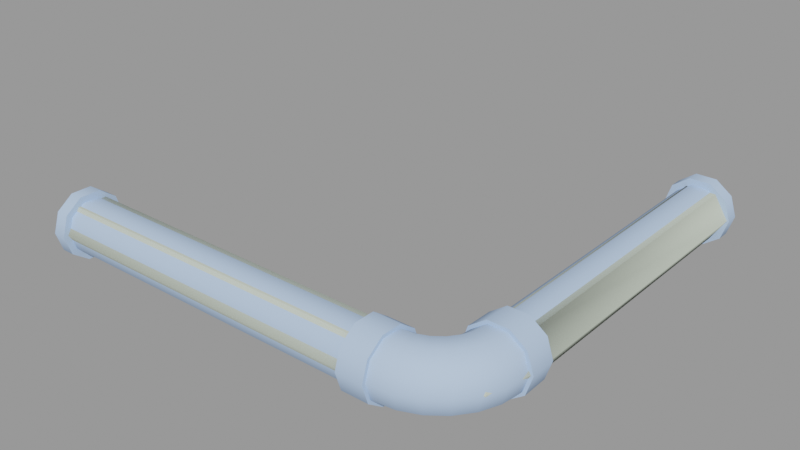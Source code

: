 # Source: ceiling_pipe04_thick.blend  (saved by Blender 2.92.15; exported with 4.5.12 LTS)
import bpy
from mathutils import Matrix  # noqa: F401  (used for matrix-valued properties, if any)

bpy.ops.wm.read_factory_settings(use_empty=True)
scene = bpy.context.scene
scene.name = 'ceiling_pipe04_thick.qc'

# ---- collections
col_ceiling_pipe04_thick = bpy.data.collections.new('ceiling_pipe04_thick'); scene.collection.children.link(col_ceiling_pipe04_thick)

# ---- materials (node trees are filled in below, after node groups)
mat_ceiling_pipe01 = bpy.data.materials.new('ceiling_pipe01')
mat_ceiling_pipe01.use_transparent_shadow = False
mat_ceiling_pipe01.diffuse_color = (0.4582, 0.6182, 0.8871, 1.0)
mat_phy = bpy.data.materials.new('  phy')
mat_phy.use_transparent_shadow = False
mat_phy.diffuse_color = (0.6382, 0.7091, 0.597, 1.0)

# ---- material node trees

# ---- meshes
me_ceiling_pipe04_thick = bpy.data.meshes.new('ceiling_pipe04_thick')
me_ceiling_pipe04_thick.from_pydata([(-12.39, -54.0, -16.82), (-12.39, -54.95, -19.76), (-12.39, -59.0, -16.82), (-12.39, -57.45, -21.57), (-12.39, -60.54, -21.57), (-12.39, -63.04, -19.76), (-12.39, -64.0, -16.82), (-12.39, -63.04, -13.88), (-12.39, -60.54, -12.06), (-12.39, -57.45, -12.06), (-12.39, -54.95, -13.88), (-1.449, -57.64, -21.1), (-2.269, -61.08, -19.46), (-3.394, -59.13, -21.1), (0.1422, -59.23, -19.46), (-1.839, -61.82, -16.82), (0.7498, -59.84, -16.82), (-2.269, -61.08, -14.17), (0.1422, -59.23, -14.17), (-3.394, -59.13, -12.54), (-1.449, -57.64, -12.54), (1.992, -56.82, -14.17), (2.736, -57.25, -16.82), (1.992, -56.82, -19.46), (0.04356, -55.69, -21.1), (-2.365, -54.3, -21.1), (-3.415, -55.67, -21.1), (-4.784, -56.72, -21.1), (-5.658, -60.07, -21.1), (-6.378, -57.38, -21.1), (-4.784, -56.72, -12.54), (-5.076, -62.24, -19.46), (-4.853, -63.07, -16.82), (-5.076, -62.24, -14.17), (-5.658, -60.07, -12.54), (-6.378, -57.38, -12.54), (-6.961, -55.21, -14.17), (-5.909, -54.77, -14.17), (-3.415, -55.67, -12.54), (0.04356, -55.69, -12.54), (3.155, -54.01, -14.17), (3.985, -54.24, -16.82), (3.551, -50.71, -14.17), (0.9816, -53.43, -12.54), (-2.365, -54.3, -12.54), (-5.006, -54.08, -14.17), (-6.338, -54.03, -16.82), (-7.183, -54.38, -16.82), (-8.39, -54.5, -16.82), (-8.39, -55.36, -14.17), (-8.39, -57.61, -12.54), (-8.39, -60.39, -12.54), (-8.39, -62.64, -14.17), (-5.614, -53.47, -16.82), (-4.313, -53.18, -14.17), (-5.058, -52.75, -16.82), (1.302, -50.71, -12.54), (-1.705, -52.71, -12.54), (-3.878, -52.13, -14.17), (-4.708, -51.9, -16.82), (-1.479, -50.71, -12.54), (-3.729, -50.71, -14.17), (-4.589, -50.71, -16.82), (-8.39, -63.5, -16.82), (-8.39, -62.64, -19.46), (-8.39, -60.39, -21.1), (-8.39, -57.61, -21.1), (-6.961, -55.21, -19.46), (-8.39, -55.36, -19.46), (3.155, -54.01, -19.46), (0.9816, -53.43, -21.1), (-1.705, -52.71, -21.1), (-3.878, -52.13, -19.46), (-4.313, -53.18, -19.46), (-5.006, -54.08, -19.46), (-5.909, -54.77, -19.46), (-3.729, -50.71, -19.46), (-1.479, -50.71, -21.1), (1.302, -50.71, -21.1), (3.551, -50.71, -19.46), (4.411, -50.71, -16.82), (1.438, -46.71, -21.52), (-1.616, -46.71, -21.52), (-0.08895, -46.71, -16.82), (-4.087, -46.71, -19.72), (-5.031, -46.71, -16.82), (-4.087, -46.71, -13.91), (-1.616, -46.71, -12.12), (1.438, -46.71, -12.12), (3.909, -46.71, -13.91), (4.853, -46.71, -16.82), (3.909, -46.71, -19.72), (-8.39, -54.0, -16.82), (-8.39, -54.95, -19.76), (-8.39, -57.45, -21.57), (-8.39, -60.54, -21.57), (-8.39, -63.04, -19.76), (-8.39, -64.0, -16.82), (-8.39, -63.04, -13.88), (-8.39, -60.54, -12.06), (-8.39, -57.45, -12.06), (-8.39, -54.95, -13.88), (-4.134, -50.71, -13.88), (-5.089, -50.71, -16.82), (-1.634, -50.71, -12.06), (1.456, -50.71, -12.06), (3.956, -50.71, -13.88), (4.911, -50.71, -16.82), (3.956, -50.71, -19.76), (1.456, -50.71, -21.57), (-1.634, -50.71, -21.57), (-4.134, -50.71, -19.76), (-1.315, -2.0, -13.03), (-3.306, -47.0, -14.48), (-1.315, -47.0, -13.03), (-3.306, -2.0, -14.48), (-4.067, -47.0, -16.82), (-4.067, -2.0, -16.82), (-3.306, -47.0, -19.16), (-3.306, -2.0, -19.16), (-1.315, -47.0, -20.61), (-1.315, -2.0, -20.61), (1.146, -47.0, -20.61), (1.146, -2.0, -20.61), (3.137, -47.0, -19.16), (3.137, -2.0, -19.16), (3.898, -47.0, -16.82), (3.898, -2.0, -16.82), (3.137, -47.0, -14.48), (3.137, -2.0, -14.48), (1.146, -47.0, -13.03), (1.146, -2.0, -13.03), (-62.2, -57.9, -13.04), (-12.0, -60.36, -13.03), (-12.0, -57.9, -13.04), (-62.2, -60.36, -13.03), (-12.0, -62.36, -14.47), (-62.2, -62.36, -14.47), (-12.0, -63.13, -16.81), (-62.2, -63.13, -16.81), (-12.0, -62.37, -19.15), (-62.2, -62.37, -19.15), (-12.0, -60.39, -20.6), (-62.2, -60.39, -20.6), (-12.0, -57.93, -20.61), (-62.2, -57.93, -20.61), (-12.0, -55.93, -19.17), (-62.2, -55.93, -19.17), (-12.0, -55.16, -16.83), (-62.2, -55.16, -16.83), (-12.0, -55.92, -14.49), (-62.2, -55.92, -14.49), (-1.619, 1e-06, -12.06), (-4.119, -2.0, -13.88), (-1.619, -2.0, -12.06), (-4.119, 1e-06, -13.88), (-5.074, -2.0, -16.82), (-5.074, 1e-06, -16.82), (-4.119, -2.0, -19.76), (-4.119, 1e-06, -19.76), (-1.619, -2.0, -21.57), (-1.619, 1e-06, -21.57), (1.471, -2.0, -21.57), (1.471, 1e-06, -21.57), (3.971, -2.0, -19.76), (3.971, 1e-06, -19.76), (4.926, -2.0, -16.82), (4.926, 1e-06, -16.82), (3.971, -2.0, -13.88), (3.971, 1e-06, -13.88), (1.471, -2.0, -12.06), (1.471, 1e-06, -12.06), (-64.2, -59.13, -16.82), (-64.2, -64.13, -16.82), (-64.2, -63.18, -13.88), (-64.2, -63.18, -19.76), (-64.2, -60.68, -21.57), (-64.2, -57.59, -21.57), (-64.2, -55.09, -19.76), (-64.2, -54.13, -16.82), (-64.2, -55.09, -13.88), (-64.2, -57.59, -12.06), (-64.2, -60.68, -12.06), (-62.2, -63.18, -13.88), (-62.2, -60.68, -12.06), (-62.2, -64.13, -16.82), (-62.2, -63.18, -19.76), (-62.2, -60.68, -21.57), (-62.2, -57.59, -21.57), (-62.2, -55.09, -19.76), (-62.2, -54.13, -16.82), (-62.2, -55.09, -13.88), (-62.2, -57.59, -12.06), (-62.2, -59.13, -16.82), (-0.07441, -2.0, -16.82), (-0.07441, 1e-06, -16.82)], [], [(0, 1, 2), (1, 3, 2), (3, 4, 2), (4, 5, 2), (5, 6, 2), (6, 7, 2), (7, 8, 2), (8, 9, 2), (9, 10, 2), (10, 0, 2), (11, 12, 13), (11, 14, 12), (14, 15, 12), (14, 16, 15), (16, 17, 15), (16, 18, 17), (18, 19, 17), (18, 20, 19), (21, 20, 18), (22, 21, 18), (22, 18, 16), (23, 22, 16), (23, 16, 14), (24, 23, 14), (24, 14, 11), (25, 24, 11), (25, 11, 26), (26, 11, 13), (26, 13, 27), (27, 13, 28), (27, 28, 29), (20, 30, 19), (13, 31, 28), (13, 12, 31), (12, 32, 31), (12, 15, 32), (15, 33, 32), (15, 17, 33), (17, 34, 33), (17, 19, 34), (19, 35, 34), (19, 30, 35), (30, 36, 35), (30, 37, 36), (38, 37, 30), (20, 38, 30), (39, 38, 20), (21, 39, 20), (40, 39, 21), (41, 40, 21), (42, 43, 40), (40, 43, 39), (43, 44, 39), (39, 44, 38), (44, 45, 38), (38, 45, 37), (45, 46, 37), (37, 46, 47), (37, 47, 36), (36, 47, 48), (36, 48, 49), (35, 36, 49), (35, 49, 50), (34, 35, 50), (34, 50, 51), (33, 34, 51), (33, 51, 52), (32, 33, 52), (45, 53, 46), (54, 53, 45), (44, 54, 45), (54, 55, 53), (42, 56, 43), (56, 57, 43), (43, 57, 44), (57, 54, 44), (57, 58, 54), (58, 55, 54), (58, 59, 55), (56, 60, 57), (60, 58, 57), (60, 61, 58), (61, 59, 58), (61, 62, 59), (32, 52, 63), (31, 32, 63), (31, 63, 64), (28, 31, 64), (28, 64, 65), (29, 28, 65), (29, 65, 66), (67, 29, 66), (67, 66, 68), (47, 67, 68), (47, 68, 48), (41, 21, 22), (69, 41, 22), (69, 22, 23), (70, 69, 23), (70, 23, 24), (71, 70, 24), (71, 24, 25), (72, 71, 25), (72, 25, 73), (73, 25, 26), (73, 26, 74), (74, 26, 27), (74, 27, 75), (75, 27, 29), (75, 29, 67), (46, 75, 67), (46, 67, 47), (53, 75, 46), (53, 74, 75), (55, 74, 53), (55, 73, 74), (59, 73, 55), (59, 72, 73), (62, 72, 59), (62, 76, 72), (76, 71, 72), (76, 77, 71), (77, 70, 71), (77, 78, 70), (78, 69, 70), (78, 79, 69), (79, 41, 69), (79, 80, 41), (80, 40, 41), (80, 42, 40), (81, 82, 83), (82, 84, 83), (84, 85, 83), (85, 86, 83), (86, 87, 83), (87, 88, 83), (88, 89, 83), (89, 90, 83), (90, 91, 83), (91, 81, 83), (92, 1, 0), (92, 93, 1), (93, 3, 1), (93, 94, 3), (94, 4, 3), (94, 95, 4), (95, 5, 4), (95, 96, 5), (96, 6, 5), (96, 97, 6), (97, 7, 6), (97, 98, 7), (98, 8, 7), (98, 99, 8), (99, 9, 8), (99, 100, 9), (100, 10, 9), (100, 101, 10), (101, 0, 10), (101, 92, 0), (62, 102, 103), (62, 61, 102), (61, 104, 102), (61, 60, 104), (60, 105, 104), (60, 56, 105), (56, 106, 105), (56, 42, 106), (42, 107, 106), (42, 80, 107), (80, 108, 107), (80, 79, 108), (79, 109, 108), (79, 78, 109), (78, 110, 109), (78, 77, 110), (77, 111, 110), (77, 76, 111), (76, 103, 111), (76, 62, 103), (48, 93, 92), (48, 68, 93), (68, 94, 93), (68, 66, 94), (66, 95, 94), (66, 65, 95), (65, 96, 95), (65, 64, 96), (64, 97, 96), (64, 63, 97), (63, 98, 97), (63, 52, 98), (52, 99, 98), (52, 51, 99), (51, 100, 99), (51, 50, 100), (50, 101, 100), (50, 49, 101), (49, 92, 101), (49, 48, 92), (112, 113, 114), (112, 115, 113), (115, 116, 113), (115, 117, 116), (117, 118, 116), (117, 119, 118), (119, 120, 118), (119, 121, 120), (121, 122, 120), (121, 123, 122), (123, 124, 122), (123, 125, 124), (125, 126, 124), (125, 127, 126), (127, 128, 126), (127, 129, 128), (129, 130, 128), (129, 131, 130), (131, 114, 130), (131, 112, 114), (132, 133, 134), (132, 135, 133), (135, 136, 133), (135, 137, 136), (137, 138, 136), (137, 139, 138), (139, 140, 138), (139, 141, 140), (141, 142, 140), (141, 143, 142), (143, 144, 142), (143, 145, 144), (145, 146, 144), (145, 147, 146), (147, 148, 146), (147, 149, 148), (149, 150, 148), (149, 151, 150), (151, 134, 150), (151, 132, 134), (152, 153, 154), (152, 155, 153), (155, 156, 153), (155, 157, 156), (157, 158, 156), (157, 159, 158), (159, 160, 158), (159, 161, 160), (161, 162, 160), (161, 163, 162), (163, 164, 162), (163, 165, 164), (165, 166, 164), (165, 167, 166), (167, 168, 166), (167, 169, 168), (169, 170, 168), (169, 171, 170), (171, 154, 170), (171, 152, 154), (103, 86, 85), (103, 102, 86), (102, 87, 86), (102, 104, 87), (104, 88, 87), (104, 105, 88), (105, 89, 88), (105, 106, 89), (106, 90, 89), (106, 107, 90), (107, 91, 90), (107, 108, 91), (108, 81, 91), (108, 109, 81), (109, 82, 81), (109, 110, 82), (110, 84, 82), (110, 111, 84), (111, 85, 84), (111, 103, 85), (172, 173, 174), (172, 175, 173), (172, 176, 175), (172, 177, 176), (172, 178, 177), (172, 179, 178), (172, 180, 179), (172, 181, 180), (172, 182, 181), (172, 174, 182), (182, 183, 184), (182, 174, 183), (174, 185, 183), (174, 173, 185), (173, 186, 185), (173, 175, 186), (175, 187, 186), (175, 176, 187), (176, 188, 187), (176, 177, 188), (177, 189, 188), (177, 178, 189), (178, 190, 189), (178, 179, 190), (179, 191, 190), (179, 180, 191), (180, 192, 191), (180, 181, 192), (181, 184, 192), (181, 182, 184), (193, 183, 185), (193, 184, 183), (193, 192, 184), (193, 191, 192), (193, 190, 191), (193, 189, 190), (193, 188, 189), (193, 187, 188), (193, 186, 187), (185, 186, 193), (194, 154, 153), (194, 170, 154), (194, 168, 170), (194, 166, 168), (194, 164, 166), (194, 162, 164), (194, 160, 162), (194, 158, 160), (156, 158, 194), (194, 153, 156), (195, 152, 171), (195, 155, 152), (195, 157, 155), (195, 159, 157), (195, 161, 159), (195, 163, 161), (195, 165, 163), (195, 167, 165), (195, 169, 167), (195, 171, 169)])
me_ceiling_pipe04_thick.polygons.foreach_set('use_smooth', [True] * 340)
_k = set([(0, 1), (0, 10), (1, 3), (3, 4), (4, 5), (5, 6), (6, 7), (7, 8), (8, 9), (9, 10), (42, 56), (42, 80), (48, 49), (48, 68), (49, 50), (50, 51), (51, 52), (52, 63), (56, 60), (60, 61), (61, 62), (62, 76), (63, 64), (64, 65), (65, 66), (66, 68), (76, 77), (77, 78), (78, 79), (79, 80), (81, 82), (81, 91), (82, 84), (84, 85), (85, 86), (86, 87), (87, 88), (88, 89), (89, 90), (90, 91), (92, 93), (92, 101), (93, 94), (94, 95), (95, 96), (96, 97), (97, 98), (98, 99), (99, 100), (100, 101), (102, 103), (102, 104), (103, 111), (104, 105), (105, 106), (106, 107), (107, 108), (108, 109), (109, 110), (110, 111), (152, 155), (152, 171), (153, 154), (153, 156), (154, 170), (155, 157), (156, 158), (157, 159), (158, 160), (159, 161), (160, 162), (161, 163), (162, 164), (163, 165), (164, 166), (165, 167), (166, 168), (167, 169), (168, 170), (169, 171), (173, 174), (173, 175), (174, 182), (175, 176), (176, 177), (177, 178), (178, 179), (179, 180), (180, 181), (181, 182), (183, 184), (183, 185), (184, 192), (185, 186), (186, 187), (187, 188), (188, 189), (189, 190), (190, 191), (191, 192)])
me_ceiling_pipe04_thick.attributes.new('sharp_edge', 'BOOLEAN', 'EDGE').data.foreach_set('value', [ (min(e.vertices), max(e.vertices)) in _k for e in me_ceiling_pipe04_thick.edges])
_uv = me_ceiling_pipe04_thick.uv_layers.new(name='UVMap')
_uv.uv.foreach_set('vector', [0.6358, 1.0, 0.6357, 0.9735, 0.6357, 0.8677, 0.6357, 0.9735, 0.6357, 0.947, 0.6357, 0.8677, 0.6357, 0.947, 0.6357, 0.9206, 0.6357, 0.8677, 0.6357, 0.9206, 0.6357, 0.8941, 0.6357, 0.8677, 0.6357, 0.8941, 0.6357, 0.8677, 0.6357, 0.8677, 0.6357, 0.8677, 0.6357, 0.8412, 0.6357, 0.8677, 0.6357, 0.8412, 0.6357, 0.8148, 0.6357, 0.8677, 0.6357, 0.8148, 0.6357, 0.7883, 0.6357, 0.8677, 0.6357, 0.7883, 0.6357, 0.7619, 0.6357, 0.8677, 0.6357, 0.7619, 0.6357, 0.7354, 0.6357, 0.8677, 0.5679, 0.9206, 0.5827, 0.8941, 0.5813, 0.9206, 0.5679, 0.9206, 0.5679, 0.8941, 0.5827, 0.8941, 0.5679, 0.8941, 0.583, 0.8677, 0.5827, 0.8941, 0.5679, 0.8941, 0.5679, 0.8677, 0.583, 0.8677, 0.5679, 0.8677, 0.5827, 0.8412, 0.583, 0.8677, 0.5679, 0.8677, 0.5679, 0.8412, 0.5827, 0.8412, 0.5679, 0.8412, 0.5813, 0.8148, 0.5827, 0.8412, 0.5679, 0.8412, 0.5679, 0.8148, 0.5813, 0.8148, 0.5531, 0.8412, 0.5679, 0.8148, 0.5679, 0.8412, 0.5527, 0.8677, 0.5531, 0.8412, 0.5679, 0.8412, 0.5527, 0.8677, 0.5679, 0.8412, 0.5679, 0.8677, 0.5531, 0.8941, 0.5527, 0.8677, 0.5679, 0.8677, 0.5531, 0.8941, 0.5679, 0.8677, 0.5679, 0.8941, 0.5545, 0.9206, 0.5531, 0.8941, 0.5679, 0.8941, 0.5545, 0.9206, 0.5679, 0.8941, 0.5679, 0.9206, 0.5561, 0.947, 0.5545, 0.9206, 0.5679, 0.9206, 0.5561, 0.947, 0.5679, 0.9206, 0.5678, 0.947, 0.5678, 0.947, 0.5679, 0.9206, 0.5813, 0.9206, 0.5678, 0.947, 0.5813, 0.9206, 0.5796, 0.947, 0.5796, 0.947, 0.5813, 0.9206, 0.5935, 0.9206, 0.5796, 0.947, 0.5935, 0.9206, 0.591, 0.947, 0.5679, 0.8148, 0.5796, 0.7883, 0.5813, 0.8148, 0.5813, 0.9206, 0.5958, 0.8941, 0.5935, 0.9206, 0.5813, 0.9206, 0.5827, 0.8941, 0.5958, 0.8941, 0.5827, 0.8941, 0.5982, 0.8677, 0.5958, 0.8941, 0.5827, 0.8941, 0.583, 0.8677, 0.5982, 0.8677, 0.583, 0.8677, 0.5958, 0.8412, 0.5982, 0.8677, 0.583, 0.8677, 0.5827, 0.8412, 0.5958, 0.8412, 0.5827, 0.8412, 0.5935, 0.8148, 0.5958, 0.8412, 0.5827, 0.8412, 0.5813, 0.8148, 0.5935, 0.8148, 0.5813, 0.8148, 0.591, 0.7883, 0.5935, 0.8148, 0.5813, 0.8148, 0.5796, 0.7883, 0.591, 0.7883, 0.5796, 0.7883, 0.5866, 0.7619, 0.591, 0.7883, 0.5796, 0.7883, 0.5772, 0.7619, 0.5866, 0.7619, 0.5678, 0.7883, 0.5772, 0.7619, 0.5796, 0.7883, 0.5679, 0.8148, 0.5678, 0.7883, 0.5796, 0.7883, 0.5545, 0.8148, 0.5678, 0.7883, 0.5679, 0.8148, 0.5531, 0.8412, 0.5545, 0.8148, 0.5679, 0.8148, 0.5399, 0.8412, 0.5545, 0.8148, 0.5531, 0.8412, 0.5375, 0.8677, 0.5399, 0.8412, 0.5531, 0.8412, 0.5248, 0.8412, 0.5422, 0.8148, 0.5399, 0.8412, 0.5399, 0.8412, 0.5422, 0.8148, 0.5545, 0.8148, 0.5422, 0.8148, 0.5561, 0.7883, 0.5545, 0.8148, 0.5545, 0.8148, 0.5561, 0.7883, 0.5678, 0.7883, 0.5561, 0.7883, 0.5678, 0.7619, 0.5678, 0.7883, 0.5678, 0.7883, 0.5678, 0.7619, 0.5772, 0.7619, 0.5678, 0.7619, 0.5761, 0.7354, 0.5772, 0.7619, 0.5772, 0.7619, 0.5761, 0.7354, 0.5843, 0.7354, 0.5772, 0.7619, 0.5843, 0.7354, 0.5866, 0.7619, 0.5866, 0.7619, 0.5843, 0.7354, 0.5952, 0.7354, 0.5866, 0.7619, 0.5952, 0.7354, 0.5985, 0.7619, 0.591, 0.7883, 0.5866, 0.7619, 0.5985, 0.7619, 0.591, 0.7883, 0.5985, 0.7619, 0.6039, 0.7883, 0.5935, 0.8148, 0.591, 0.7883, 0.6039, 0.7883, 0.5935, 0.8148, 0.6039, 0.7883, 0.6079, 0.8148, 0.5958, 0.8412, 0.5935, 0.8148, 0.6079, 0.8148, 0.5958, 0.8412, 0.6079, 0.8148, 0.611, 0.8412, 0.5982, 0.8677, 0.5958, 0.8412, 0.611, 0.8412, 0.5678, 0.7619, 0.5678, 0.7354, 0.5761, 0.7354, 0.5584, 0.7619, 0.5678, 0.7354, 0.5678, 0.7619, 0.5561, 0.7883, 0.5584, 0.7619, 0.5678, 0.7619, 0.5584, 0.7619, 0.5596, 0.7354, 0.5678, 0.7354, 0.5248, 0.8412, 0.5279, 0.8148, 0.5422, 0.8148, 0.5279, 0.8148, 0.5447, 0.7883, 0.5422, 0.8148, 0.5422, 0.8148, 0.5447, 0.7883, 0.5561, 0.7883, 0.5447, 0.7883, 0.5584, 0.7619, 0.5561, 0.7883, 0.5447, 0.7883, 0.549, 0.7619, 0.5584, 0.7619, 0.549, 0.7619, 0.5596, 0.7354, 0.5584, 0.7619, 0.549, 0.7619, 0.5514, 0.7354, 0.5596, 0.7354, 0.5279, 0.8148, 0.5319, 0.7883, 0.5447, 0.7883, 0.5319, 0.7883, 0.549, 0.7619, 0.5447, 0.7883, 0.5319, 0.7883, 0.5373, 0.7619, 0.549, 0.7619, 0.5373, 0.7619, 0.5514, 0.7354, 0.549, 0.7619, 0.5373, 0.7619, 0.5406, 0.7354, 0.5514, 0.7354, 0.5982, 0.8677, 0.611, 0.8412, 0.6135, 0.8677, 0.5958, 0.8941, 0.5982, 0.8677, 0.6135, 0.8677, 0.5958, 0.8941, 0.6135, 0.8677, 0.611, 0.8941, 0.5935, 0.9206, 0.5958, 0.8941, 0.611, 0.8941, 0.5935, 0.9206, 0.611, 0.8941, 0.6079, 0.9206, 0.591, 0.947, 0.5935, 0.9206, 0.6079, 0.9206, 0.591, 0.947, 0.6079, 0.9206, 0.6039, 0.947, 0.5867, 0.9735, 0.591, 0.947, 0.6039, 0.947, 0.5867, 0.9735, 0.6039, 0.947, 0.5985, 0.9735, 0.5843, 1.0, 0.5867, 0.9735, 0.5985, 0.9735, 0.5843, 1.0, 0.5985, 0.9735, 0.5952, 1.0, 0.5375, 0.8677, 0.5531, 0.8412, 0.5527, 0.8677, 0.5399, 0.8941, 0.5375, 0.8677, 0.5527, 0.8677, 0.5399, 0.8941, 0.5527, 0.8677, 0.5531, 0.8941, 0.5422, 0.9206, 0.5399, 0.8941, 0.5531, 0.8941, 0.5422, 0.9206, 0.5531, 0.8941, 0.5545, 0.9206, 0.5447, 0.947, 0.5422, 0.9206, 0.5545, 0.9206, 0.5447, 0.947, 0.5545, 0.9206, 0.5561, 0.947, 0.549, 0.9735, 0.5447, 0.947, 0.5561, 0.947, 0.549, 0.9735, 0.5561, 0.947, 0.5584, 0.9735, 0.5584, 0.9735, 0.5561, 0.947, 0.5678, 0.947, 0.5584, 0.9735, 0.5678, 0.947, 0.5678, 0.9735, 0.5678, 0.9735, 0.5678, 0.947, 0.5796, 0.947, 0.5678, 0.9735, 0.5796, 0.947, 0.5772, 0.9735, 0.5772, 0.9735, 0.5796, 0.947, 0.591, 0.947, 0.5772, 0.9735, 0.591, 0.947, 0.5867, 0.9735, 0.5761, 1.0, 0.5772, 0.9735, 0.5867, 0.9735, 0.5761, 1.0, 0.5867, 0.9735, 0.5843, 1.0, 0.5678, 1.0, 0.5772, 0.9735, 0.5761, 1.0, 0.5678, 1.0, 0.5678, 0.9735, 0.5772, 0.9735, 0.5596, 1.0, 0.5678, 0.9735, 0.5678, 1.0, 0.5596, 1.0, 0.5584, 0.9735, 0.5678, 0.9735, 0.5514, 1.0, 0.5584, 0.9735, 0.5596, 1.0, 0.5514, 1.0, 0.549, 0.9735, 0.5584, 0.9735, 0.5405, 1.0, 0.549, 0.9735, 0.5514, 1.0, 0.5405, 1.0, 0.5373, 0.9735, 0.549, 0.9735, 0.5373, 0.9735, 0.5447, 0.947, 0.549, 0.9735, 0.5373, 0.9735, 0.5319, 0.947, 0.5447, 0.947, 0.5319, 0.947, 0.5422, 0.9206, 0.5447, 0.947, 0.5319, 0.947, 0.5279, 0.9206, 0.5422, 0.9206, 0.5279, 0.9206, 0.5399, 0.8941, 0.5422, 0.9206, 0.5279, 0.9206, 0.5248, 0.8941, 0.5399, 0.8941, 0.5248, 0.8941, 0.5375, 0.8677, 0.5399, 0.8941, 0.5248, 0.8941, 0.5223, 0.8677, 0.5375, 0.8677, 0.5223, 0.8677, 0.5399, 0.8412, 0.5375, 0.8677, 0.5223, 0.8677, 0.5248, 0.8412, 0.5399, 0.8412, 0.5191, 0.1346, 0.5334, 0.1346, 0.5263, 0.1577, 0.5334, 0.1346, 0.545, 0.1434, 0.5263, 0.1577, 0.545, 0.1434, 0.5494, 0.1577, 0.5263, 0.1577, 0.5494, 0.1577, 0.545, 0.172, 0.5263, 0.1577, 0.545, 0.172, 0.5334, 0.1808, 0.5263, 0.1577, 0.5334, 0.1808, 0.5191, 0.1808, 0.5263, 0.1577, 0.5191, 0.1808, 0.5076, 0.172, 0.5263, 0.1577, 0.5076, 0.172, 0.5031, 0.1577, 0.5263, 0.1577, 0.5031, 0.1577, 0.5076, 0.1434, 0.5263, 0.1577, 0.5076, 0.1434, 0.5191, 0.1346, 0.5263, 0.1577, 0.5997, 1.0, 0.6357, 0.9735, 0.6358, 1.0, 0.5997, 1.0, 0.6027, 0.9735, 0.6357, 0.9735, 0.6027, 0.9735, 0.6357, 0.947, 0.6357, 0.9735, 0.6027, 0.9735, 0.6074, 0.945, 0.6357, 0.947, 0.6074, 0.945, 0.6357, 0.9206, 0.6357, 0.947, 0.6074, 0.945, 0.611, 0.9181, 0.6357, 0.9206, 0.611, 0.9181, 0.6357, 0.8941, 0.6357, 0.9206, 0.611, 0.9181, 0.6138, 0.8926, 0.6357, 0.8941, 0.6138, 0.8926, 0.6357, 0.8677, 0.6357, 0.8941, 0.6138, 0.8926, 0.616, 0.8672, 0.6357, 0.8677, 0.616, 0.8672, 0.6357, 0.8412, 0.6357, 0.8677, 0.616, 0.8672, 0.6138, 0.8418, 0.6357, 0.8412, 0.6138, 0.8418, 0.6357, 0.8148, 0.6357, 0.8412, 0.6138, 0.8418, 0.611, 0.8163, 0.6357, 0.8148, 0.611, 0.8163, 0.6357, 0.7883, 0.6357, 0.8148, 0.611, 0.8163, 0.6074, 0.7909, 0.6357, 0.7883, 0.6074, 0.7909, 0.6357, 0.7619, 0.6357, 0.7883, 0.6074, 0.7909, 0.6026, 0.7639, 0.6357, 0.7619, 0.6026, 0.7639, 0.6357, 0.7354, 0.6357, 0.7619, 0.6026, 0.7639, 0.5997, 0.7354, 0.6357, 0.7354, 0.5406, 0.7354, 0.5332, 0.7639, 0.5361, 0.7354, 0.5406, 0.7354, 0.5373, 0.7619, 0.5332, 0.7639, 0.5373, 0.7619, 0.5284, 0.7909, 0.5332, 0.7639, 0.5373, 0.7619, 0.5319, 0.7883, 0.5284, 0.7909, 0.5319, 0.7883, 0.5248, 0.8163, 0.5284, 0.7909, 0.5319, 0.7883, 0.5279, 0.8148, 0.5248, 0.8163, 0.5279, 0.8148, 0.522, 0.8418, 0.5248, 0.8163, 0.5279, 0.8148, 0.5248, 0.8412, 0.522, 0.8418, 0.5248, 0.8412, 0.5198, 0.8672, 0.522, 0.8418, 0.5248, 0.8412, 0.5223, 0.8677, 0.5198, 0.8672, 0.5223, 0.8677, 0.522, 0.8926, 0.5198, 0.8672, 0.5223, 0.8677, 0.5248, 0.8941, 0.522, 0.8926, 0.5248, 0.8941, 0.5248, 0.9181, 0.522, 0.8926, 0.5248, 0.8941, 0.5279, 0.9206, 0.5248, 0.9181, 0.5279, 0.9206, 0.5284, 0.945, 0.5248, 0.9181, 0.5279, 0.9206, 0.5319, 0.947, 0.5284, 0.945, 0.5319, 0.947, 0.5331, 0.9735, 0.5284, 0.945, 0.5319, 0.947, 0.5373, 0.9735, 0.5331, 0.9735, 0.5373, 0.9735, 0.536, 1.0, 0.5331, 0.9735, 0.5373, 0.9735, 0.5405, 1.0, 0.536, 1.0, 0.5952, 1.0, 0.6027, 0.9735, 0.5997, 1.0, 0.5952, 1.0, 0.5985, 0.9735, 0.6027, 0.9735, 0.5985, 0.9735, 0.6074, 0.945, 0.6027, 0.9735, 0.5985, 0.9735, 0.6039, 0.947, 0.6074, 0.945, 0.6039, 0.947, 0.611, 0.9181, 0.6074, 0.945, 0.6039, 0.947, 0.6079, 0.9206, 0.611, 0.9181, 0.6079, 0.9206, 0.6138, 0.8926, 0.611, 0.9181, 0.6079, 0.9206, 0.611, 0.8941, 0.6138, 0.8926, 0.611, 0.8941, 0.616, 0.8672, 0.6138, 0.8926, 0.611, 0.8941, 0.6135, 0.8677, 0.616, 0.8672, 0.6135, 0.8677, 0.6138, 0.8418, 0.616, 0.8672, 0.6135, 0.8677, 0.611, 0.8412, 0.6138, 0.8418, 0.611, 0.8412, 0.611, 0.8163, 0.6138, 0.8418, 0.611, 0.8412, 0.6079, 0.8148, 0.611, 0.8163, 0.6079, 0.8148, 0.6074, 0.7909, 0.611, 0.8163, 0.6079, 0.8148, 0.6039, 0.7883, 0.6074, 0.7909, 0.6039, 0.7883, 0.6026, 0.7639, 0.6074, 0.7909, 0.6039, 0.7883, 0.5985, 0.7619, 0.6026, 0.7639, 0.5985, 0.7619, 0.5997, 0.7354, 0.6026, 0.7639, 0.5985, 0.7619, 0.5952, 0.7354, 0.5997, 0.7354, 0.25, 0.0, 0.2748, 1.0, 0.25, 1.0, 0.25, 0.0, 0.2748, 0.0, 0.2748, 1.0, 0.2748, 0.0, 0.2995, 1.0, 0.2748, 1.0, 0.2748, 0.0, 0.2995, 0.0, 0.2995, 1.0, 0.2995, 0.0, 0.3243, 1.0, 0.2995, 1.0, 0.2995, 0.0, 0.3243, 0.0, 0.3243, 1.0, 0.3243, 0.0, 0.3491, 1.0, 0.3243, 1.0, 0.3243, 0.0, 0.3491, 0.0, 0.3491, 1.0, 0.3491, 0.0, 0.3739, 1.0, 0.3491, 1.0, 0.3491, 0.0, 0.3739, 0.0, 0.3739, 1.0, 0.3739, 0.0, 0.3986, 1.0, 0.3739, 1.0, 0.3739, 0.0, 0.3986, 0.0, 0.3986, 1.0, 0.3986, 0.0, 0.4234, 1.0, 0.3986, 1.0, 0.3986, 0.0, 0.4234, 0.0, 0.4234, 1.0, 0.4234, 0.0, 0.4482, 1.0, 0.4234, 1.0, 0.4234, 0.0, 0.4482, 0.0, 0.4482, 1.0, 0.4482, 0.0, 0.473, 1.0, 0.4482, 1.0, 0.4482, 0.0, 0.473, 0.0, 0.473, 1.0, 0.473, 0.0, 0.4977, 1.0, 0.473, 1.0, 0.473, 0.0, 0.4977, 0.0, 0.4977, 1.0, 0.2507, 0.0, 0.2754, 1.0, 0.2507, 1.0, 0.2507, 0.0, 0.2754, 0.0, 0.2754, 1.0, 0.2754, 0.0, 0.3001, 1.0, 0.2754, 1.0, 0.2754, 0.0, 0.3001, 0.0, 0.3001, 1.0, 0.3001, 0.0, 0.3248, 1.0, 0.3001, 1.0, 0.3001, 0.0, 0.3248, 0.0, 0.3248, 1.0, 0.3248, 0.0, 0.3495, 1.0, 0.3248, 1.0, 0.3248, 0.0, 0.3495, 0.0, 0.3495, 1.0, 0.3495, 0.0, 0.3742, 1.0, 0.3495, 1.0, 0.3495, 0.0, 0.3742, 0.0, 0.3742, 1.0, 0.3742, 0.0, 0.3989, 1.0, 0.3742, 1.0, 0.3742, 0.0, 0.3989, 0.0, 0.3989, 1.0, 0.3989, 0.0, 0.4236, 1.0, 0.3989, 1.0, 0.3989, 0.0, 0.4236, 0.0, 0.4236, 1.0, 0.4236, 0.0, 0.4483, 1.0, 0.4236, 1.0, 0.4236, 0.0, 0.4483, 0.0, 0.4483, 1.0, 0.4483, 0.0, 0.473, 1.0, 0.4483, 1.0, 0.4483, 0.0, 0.473, 0.0, 0.473, 1.0, 0.473, 0.0, 0.4977, 1.0, 0.473, 1.0, 0.473, 0.0, 0.4977, 0.0, 0.4977, 1.0, 0.5808, 0.1986, 0.5559, 0.2135, 0.5559, 0.1986, 0.5808, 0.1986, 0.5808, 0.2135, 0.5559, 0.2135, 0.5808, 0.2135, 0.5559, 0.2284, 0.5559, 0.2135, 0.5808, 0.2135, 0.5808, 0.2284, 0.5559, 0.2284, 0.5808, 0.2284, 0.5559, 0.2433, 0.5559, 0.2284, 0.5808, 0.2284, 0.5808, 0.2433, 0.5559, 0.2433, 0.5808, 0.2433, 0.5559, 0.2582, 0.5559, 0.2433, 0.5808, 0.2433, 0.5808, 0.2582, 0.5559, 0.2582, 0.5808, 0.2582, 0.5559, 0.2732, 0.5559, 0.2582, 0.5808, 0.2582, 0.5808, 0.2732, 0.5559, 0.2732, 0.5808, 0.2732, 0.5559, 0.2881, 0.5559, 0.2732, 0.5808, 0.2732, 0.5808, 0.2881, 0.5559, 0.2881, 0.5808, 0.2881, 0.5559, 0.303, 0.5559, 0.2881, 0.5808, 0.2881, 0.5808, 0.303, 0.5559, 0.303, 0.5808, 0.303, 0.5559, 0.3179, 0.5559, 0.303, 0.5808, 0.303, 0.5808, 0.3179, 0.5559, 0.3179, 0.5808, 0.3179, 0.5559, 0.3329, 0.5559, 0.3179, 0.5808, 0.3179, 0.5808, 0.3329, 0.5559, 0.3329, 0.5808, 0.3329, 0.5559, 0.3478, 0.5559, 0.3329, 0.5808, 0.3329, 0.5808, 0.3478, 0.5559, 0.3478, 0.5361, 0.7354, 0.5001, 0.7619, 0.5001, 0.7354, 0.5361, 0.7354, 0.5332, 0.7639, 0.5001, 0.7619, 0.5332, 0.7639, 0.5001, 0.7883, 0.5001, 0.7619, 0.5332, 0.7639, 0.5284, 0.7909, 0.5001, 0.7883, 0.5284, 0.7909, 0.5001, 0.8148, 0.5001, 0.7883, 0.5284, 0.7909, 0.5248, 0.8163, 0.5001, 0.8148, 0.5248, 0.8163, 0.5001, 0.8412, 0.5001, 0.8148, 0.5248, 0.8163, 0.522, 0.8418, 0.5001, 0.8412, 0.522, 0.8418, 0.5001, 0.8677, 0.5001, 0.8412, 0.522, 0.8418, 0.5198, 0.8672, 0.5001, 0.8677, 0.5198, 0.8672, 0.5001, 0.8941, 0.5001, 0.8677, 0.5198, 0.8672, 0.522, 0.8926, 0.5001, 0.8941, 0.522, 0.8926, 0.5001, 0.9206, 0.5001, 0.8941, 0.522, 0.8926, 0.5248, 0.9181, 0.5001, 0.9206, 0.5248, 0.9181, 0.5001, 0.947, 0.5001, 0.9206, 0.5248, 0.9181, 0.5284, 0.945, 0.5001, 0.947, 0.5284, 0.945, 0.5001, 0.9735, 0.5001, 0.947, 0.5284, 0.945, 0.5331, 0.9735, 0.5001, 0.9735, 0.5331, 0.9735, 0.5, 1.0, 0.5001, 0.9735, 0.5331, 0.9735, 0.536, 1.0, 0.5, 1.0, 0.5555, 0.4267, 0.5555, 0.4522, 0.5713, 0.4473, 0.5555, 0.4267, 0.5397, 0.4473, 0.5555, 0.4522, 0.5555, 0.4267, 0.53, 0.4346, 0.5397, 0.4473, 0.5555, 0.4267, 0.53, 0.4188, 0.53, 0.4346, 0.5555, 0.4267, 0.5397, 0.406, 0.53, 0.4188, 0.5555, 0.4267, 0.5555, 0.4012, 0.5397, 0.406, 0.5555, 0.4267, 0.5713, 0.406, 0.5555, 0.4012, 0.5555, 0.4267, 0.581, 0.4188, 0.5713, 0.406, 0.5555, 0.4267, 0.581, 0.4346, 0.581, 0.4188, 0.5555, 0.4267, 0.5713, 0.4473, 0.581, 0.4346, 0.5009, 0.4871, 0.5259, 0.4722, 0.5259, 0.4871, 0.5009, 0.4871, 0.5009, 0.4722, 0.5259, 0.4722, 0.5009, 0.4722, 0.5259, 0.4573, 0.5259, 0.4722, 0.5009, 0.4722, 0.5009, 0.4573, 0.5259, 0.4573, 0.5009, 0.4573, 0.5259, 0.4424, 0.5259, 0.4573, 0.5009, 0.4573, 0.5009, 0.4424, 0.5259, 0.4424, 0.5009, 0.4424, 0.5259, 0.4274, 0.5259, 0.4424, 0.5009, 0.4424, 0.5009, 0.4274, 0.5259, 0.4274, 0.5009, 0.4274, 0.5259, 0.4125, 0.5259, 0.4274, 0.5009, 0.4274, 0.5009, 0.4125, 0.5259, 0.4125, 0.5009, 0.4125, 0.5259, 0.3976, 0.5259, 0.4125, 0.5009, 0.4125, 0.5009, 0.3976, 0.5259, 0.3976, 0.5009, 0.3976, 0.5259, 0.3827, 0.5259, 0.3976, 0.5009, 0.3976, 0.5009, 0.3827, 0.5259, 0.3827, 0.5009, 0.3827, 0.5259, 0.3678, 0.5259, 0.3827, 0.5009, 0.3827, 0.5009, 0.3678, 0.5259, 0.3678, 0.5009, 0.3678, 0.5259, 0.3528, 0.5259, 0.3678, 0.5009, 0.3678, 0.5009, 0.3528, 0.5259, 0.3528, 0.5009, 0.3528, 0.5259, 0.3379, 0.5259, 0.3528, 0.5009, 0.3528, 0.5009, 0.3379, 0.5259, 0.3379, 0.5555, 0.4267, 0.5713, 0.4473, 0.5555, 0.4522, 0.5555, 0.4267, 0.581, 0.4346, 0.5713, 0.4473, 0.5555, 0.4267, 0.581, 0.4188, 0.581, 0.4346, 0.5555, 0.4267, 0.5713, 0.406, 0.581, 0.4188, 0.5555, 0.4267, 0.5555, 0.4012, 0.5713, 0.406, 0.5555, 0.4267, 0.5397, 0.406, 0.5555, 0.4012, 0.5555, 0.4267, 0.53, 0.4188, 0.5397, 0.406, 0.5555, 0.4267, 0.53, 0.4346, 0.53, 0.4188, 0.5555, 0.4267, 0.5397, 0.4473, 0.53, 0.4346, 0.5555, 0.4522, 0.5397, 0.4473, 0.5555, 0.4267, 0.5265, 0.1577, 0.5338, 0.1811, 0.5455, 0.1722, 0.5265, 0.1577, 0.5193, 0.1811, 0.5338, 0.1811, 0.5265, 0.1577, 0.5076, 0.1722, 0.5193, 0.1811, 0.5265, 0.1577, 0.5031, 0.1577, 0.5076, 0.1722, 0.5265, 0.1577, 0.5076, 0.1433, 0.5031, 0.1577, 0.5265, 0.1577, 0.5193, 0.1343, 0.5076, 0.1433, 0.5265, 0.1577, 0.5338, 0.1343, 0.5193, 0.1343, 0.5265, 0.1577, 0.5455, 0.1433, 0.5338, 0.1343, 0.5499, 0.1577, 0.5455, 0.1433, 0.5265, 0.1577, 0.5265, 0.1577, 0.5455, 0.1722, 0.5499, 0.1577, 0.5265, 0.1577, 0.5338, 0.1811, 0.5193, 0.1811, 0.5265, 0.1577, 0.5455, 0.1722, 0.5338, 0.1811, 0.5265, 0.1577, 0.5499, 0.1577, 0.5455, 0.1722, 0.5265, 0.1577, 0.5455, 0.1433, 0.5499, 0.1577, 0.5265, 0.1577, 0.5338, 0.1343, 0.5455, 0.1433, 0.5265, 0.1577, 0.5193, 0.1343, 0.5338, 0.1343, 0.5265, 0.1577, 0.5076, 0.1433, 0.5193, 0.1343, 0.5265, 0.1577, 0.5031, 0.1577, 0.5076, 0.1433, 0.5265, 0.1577, 0.5076, 0.1722, 0.5031, 0.1577, 0.5265, 0.1577, 0.5193, 0.1811, 0.5076, 0.1722])
me_ceiling_pipe04_thick.materials.append(mat_ceiling_pipe01)
me_ceiling_pipe04_thick.use_remesh_fix_poles = True
me_ceiling_pipe04_thick.use_remesh_preserve_attributes = False
me_ceiling_pipe04_thick.use_mirror_vertex_groups = False
me_ceiling_pipe04_thick.update()
me_ceiling_pipe04_thick.normals_split_custom_set([tuple(v) for v in zip(*[iter([-1.0, -5.192e-07, 2.375e-13, -1.0, -2.596e-07, -1.313e-07, -1.0, -1.038e-07, 4.523e-14, -1.0, -2.596e-07, -1.313e-07, -1.0, 0.0, 0.0, -1.0, -1.038e-07, 4.523e-14, -1.0, 0.0, 0.0, -1.0, 0.0, 0.0, -1.0, -1.038e-07, 4.523e-14, -1.0, 0.0, 0.0, -1.0, 0.0, 0.0, -1.0, -1.038e-07, 4.523e-14, -1.0, 0.0, 0.0, -1.0, 0.0, 0.0, -1.0, -1.038e-07, 4.523e-14, -1.0, 0.0, 0.0, -1.0, 0.0, 0.0, -1.0, -1.038e-07, 4.523e-14, -1.0, 0.0, 0.0, -1.0, 0.0, 0.0, -1.0, -1.038e-07, 4.523e-14, -1.0, 0.0, 0.0, -1.0, 0.0, 0.0, -1.0, -1.038e-07, 4.523e-14, -1.0, 0.0, 0.0, -1.0, -2.596e-07, 1.313e-07, -1.0, -1.038e-07, 4.523e-14, -1.0, -2.596e-07, 1.313e-07, -1.0, -5.192e-07, 2.375e-13, -1.0, -1.038e-07, 4.523e-14, 0.2182, -0.2182, -0.9512, 0.4043, -0.7002, -0.5884, 0.1543, -0.2672, -0.9512, 0.2182, -0.2182, -0.9512, 0.5717, -0.5717, -0.5884, 0.4043, -0.7002, -0.5884, 0.5717, -0.5717, -0.5884, 0.5, -0.866, 2.94e-07, 0.4043, -0.7002, -0.5884, 0.5717, -0.5717, -0.5884, 0.7071, -0.7071, 4.823e-07, 0.5, -0.866, 2.94e-07, 0.7071, -0.7071, 4.823e-07, 0.4043, -0.7002, 0.5884, 0.5, -0.866, 2.94e-07, 0.7071, -0.7071, 4.823e-07, 0.5717, -0.5717, 0.5884, 0.4043, -0.7002, 0.5884, 0.5717, -0.5717, 0.5884, 0.1543, -0.2672, 0.9512, 0.4043, -0.7002, 0.5884, 0.5717, -0.5717, 0.5884, 0.2182, -0.2182, 0.9512, 0.1543, -0.2672, 0.9512, 0.7002, -0.4043, 0.5884, 0.2182, -0.2182, 0.9512, 0.5717, -0.5717, 0.5884, 0.866, -0.5, -1.083e-07, 0.7002, -0.4043, 0.5884, 0.5717, -0.5717, 0.5884, 0.866, -0.5, -1.083e-07, 0.5717, -0.5717, 0.5884, 0.7071, -0.7071, 4.823e-07, 0.7002, -0.4043, -0.5884, 0.866, -0.5, -1.083e-07, 0.7071, -0.7071, 4.823e-07, 0.7002, -0.4043, -0.5884, 0.7071, -0.7071, 4.823e-07, 0.5717, -0.5717, -0.5884, 0.2672, -0.1543, -0.9512, 0.7002, -0.4043, -0.5884, 0.5717, -0.5717, -0.5884, 0.2672, -0.1543, -0.9512, 0.5717, -0.5717, -0.5884, 0.2182, -0.2182, -0.9512, -0.2672, 0.1543, -0.9512, 0.2672, -0.1543, -0.9512, 0.2182, -0.2182, -0.9512, -0.2672, 0.1543, -0.9512, 0.2182, -0.2182, -0.9512, -0.2182, 0.2182, -0.9512, -0.2182, 0.2182, -0.9512, 0.2182, -0.2182, -0.9512, 0.1543, -0.2672, -0.9512, -0.2182, 0.2182, -0.9512, 0.1543, -0.2672, -0.9512, -0.1543, 0.2672, -0.9512, -0.1543, 0.2672, -0.9512, 0.1543, -0.2672, -0.9512, 0.07788, -0.2983, -0.9513, -0.1543, 0.2672, -0.9512, 0.07788, -0.2983, -0.9513, -0.07636, 0.2986, -0.9513, 0.2182, -0.2182, 0.9512, -0.1543, 0.2672, 0.9512, 0.1543, -0.2672, 0.9512, 0.1543, -0.2672, -0.9512, 0.2047, -0.782, -0.5887, 0.07788, -0.2983, -0.9513, 0.1543, -0.2672, -0.9512, 0.4043, -0.7002, -0.5884, 0.2047, -0.782, -0.5887, 0.4043, -0.7002, -0.5884, 0.2535, -0.9673, 9.093e-05, 0.2047, -0.782, -0.5887, 0.4043, -0.7002, -0.5884, 0.5, -0.866, 2.94e-07, 0.2535, -0.9673, 9.093e-05, 0.5, -0.866, 2.94e-07, 0.2045, -0.782, 0.5887, 0.2535, -0.9673, 9.093e-05, 0.5, -0.866, 2.94e-07, 0.4043, -0.7002, 0.5884, 0.2045, -0.782, 0.5887, 0.4043, -0.7002, 0.5884, 0.07787, -0.2983, 0.9513, 0.2045, -0.782, 0.5887, 0.4043, -0.7002, 0.5884, 0.1543, -0.2672, 0.9512, 0.07787, -0.2983, 0.9513, 0.1543, -0.2672, 0.9512, -0.07636, 0.2985, 0.9513, 0.07787, -0.2983, 0.9513, 0.1543, -0.2672, 0.9512, -0.1543, 0.2672, 0.9512, -0.07636, 0.2985, 0.9513, -0.1543, 0.2672, 0.9512, -0.1986, 0.7833, 0.5891, -0.07636, 0.2985, 0.9513, -0.1543, 0.2672, 0.9512, -0.4043, 0.7002, 0.5884, -0.1986, 0.7833, 0.5891, -0.2182, 0.2182, 0.9512, -0.4043, 0.7002, 0.5884, -0.1543, 0.2672, 0.9512, 0.2182, -0.2182, 0.9512, -0.2182, 0.2182, 0.9512, -0.1543, 0.2672, 0.9512, 0.2672, -0.1543, 0.9512, -0.2182, 0.2182, 0.9512, 0.2182, -0.2182, 0.9512, 0.7002, -0.4043, 0.5884, 0.2672, -0.1543, 0.9512, 0.2182, -0.2182, 0.9512, 0.782, -0.2047, 0.5887, 0.2672, -0.1543, 0.9512, 0.7002, -0.4043, 0.5884, 0.9673, -0.2537, -8.737e-05, 0.782, -0.2047, 0.5887, 0.7002, -0.4043, 0.5884, 0.8052, -0.09657, 0.5851, 0.2983, -0.07794, 0.9513, 0.782, -0.2047, 0.5887, 0.782, -0.2047, 0.5887, 0.2983, -0.07794, 0.9513, 0.2672, -0.1543, 0.9512, 0.2983, -0.07794, 0.9513, -0.2672, 0.1543, 0.9512, 0.2672, -0.1543, 0.9512, 0.2672, -0.1543, 0.9512, -0.2672, 0.1543, 0.9512, -0.2182, 0.2182, 0.9512, -0.2672, 0.1543, 0.9512, -0.5717, 0.5717, 0.5884, -0.2182, 0.2182, 0.9512, -0.2182, 0.2182, 0.9512, -0.5717, 0.5717, 0.5884, -0.4043, 0.7002, 0.5884, -0.5717, 0.5717, 0.5884, -0.5, 0.866, 4.263e-07, -0.4043, 0.7002, 0.5884, -0.4043, 0.7002, 0.5884, -0.5, 0.866, 4.263e-07, -0.2444, 0.9697, 5.043e-06, -0.4043, 0.7002, 0.5884, -0.2444, 0.9697, 5.043e-06, -0.1986, 0.7833, 0.5891, -0.1986, 0.7833, 0.5891, -0.2444, 0.9697, 5.043e-06, -0.1011, 0.9949, 2.597e-05, -0.1986, 0.7833, 0.5891, -0.1011, 0.9949, 2.597e-05, -0.08407, 0.8067, 0.585, -0.07636, 0.2985, 0.9513, -0.1986, 0.7833, 0.5891, -0.08407, 0.8067, 0.585, -0.07636, 0.2985, 0.9513, -0.08407, 0.8067, 0.585, -0.03357, 0.3092, 0.9504, 0.07787, -0.2983, 0.9513, -0.07636, 0.2985, 0.9513, -0.03357, 0.3092, 0.9504, 0.07787, -0.2983, 0.9513, -0.03357, 0.3092, 0.9504, 0.03661, -0.3089, 0.9504, 0.2045, -0.782, 0.5887, 0.07787, -0.2983, 0.9513, 0.03661, -0.3089, 0.9504, 0.2045, -0.782, 0.5887, 0.03661, -0.3089, 0.9504, 0.09622, -0.8052, 0.5851, 0.2535, -0.9673, 9.093e-05, 0.2045, -0.782, 0.5887, 0.09622, -0.8052, 0.5851, -0.5717, 0.5717, 0.5884, -0.7071, 0.7071, 5.881e-08, -0.5, 0.866, 4.263e-07, -0.7002, 0.4043, 0.5884, -0.7071, 0.7071, 5.881e-08, -0.5717, 0.5717, 0.5884, -0.2672, 0.1543, 0.9512, -0.7002, 0.4043, 0.5884, -0.5717, 0.5717, 0.5884, -0.7002, 0.4043, 0.5884, -0.866, 0.5, 1.274e-07, -0.7071, 0.7071, 5.881e-08, 0.8052, -0.09657, 0.5851, 0.3088, -0.03675, 0.9504, 0.2983, -0.07794, 0.9513, 0.3088, -0.03675, 0.9504, -0.2985, 0.07648, 0.9513, 0.2983, -0.07794, 0.9513, 0.2983, -0.07794, 0.9513, -0.2985, 0.07648, 0.9513, -0.2672, 0.1543, 0.9512, -0.2985, 0.07648, 0.9513, -0.7002, 0.4043, 0.5884, -0.2672, 0.1543, 0.9512, -0.2985, 0.07648, 0.9513, -0.7832, 0.1989, 0.5891, -0.7002, 0.4043, 0.5884, -0.7832, 0.1989, 0.5891, -0.866, 0.5, 1.274e-07, -0.7002, 0.4043, 0.5884, -0.7832, 0.1989, 0.5891, -0.9695, 0.2452, -9.376e-05, -0.866, 0.5, 1.274e-07, 0.3088, -0.03675, 0.9504, -0.3092, 0.0338, 0.9504, -0.2985, 0.07648, 0.9513, -0.3092, 0.0338, 0.9504, -0.7832, 0.1989, 0.5891, -0.2985, 0.07648, 0.9513, -0.3092, 0.0338, 0.9504, -0.8066, 0.08476, 0.585, -0.7832, 0.1989, 0.5891, -0.8066, 0.08476, 0.585, -0.9695, 0.2452, -9.376e-05, -0.7832, 0.1989, 0.5891, -0.8066, 0.08476, 0.585, -0.9948, 0.1018, 4.626e-05, -0.9695, 0.2452, -9.376e-05, 0.2535, -0.9673, 9.093e-05, 0.09622, -0.8052, 0.5851, 0.1192, -0.9929, -7.207e-05, 0.2047, -0.782, -0.5887, 0.2535, -0.9673, 9.093e-05, 0.1192, -0.9929, -7.207e-05, 0.2047, -0.782, -0.5887, 0.1192, -0.9929, -7.207e-05, 0.09623, -0.8052, -0.5851, 0.07788, -0.2983, -0.9513, 0.2047, -0.782, -0.5887, 0.09623, -0.8052, -0.5851, 0.07788, -0.2983, -0.9513, 0.09623, -0.8052, -0.5851, 0.03661, -0.3088, -0.9504, -0.07636, 0.2986, -0.9513, 0.07788, -0.2983, -0.9513, 0.03661, -0.3088, -0.9504, -0.07636, 0.2986, -0.9513, 0.03661, -0.3088, -0.9504, -0.03358, 0.3092, -0.9504, -0.1986, 0.7833, -0.5891, -0.07636, 0.2986, -0.9513, -0.03358, 0.3092, -0.9504, -0.1986, 0.7833, -0.5891, -0.03358, 0.3092, -0.9504, -0.08407, 0.8067, -0.585, -0.2444, 0.9697, 5.043e-06, -0.1986, 0.7833, -0.5891, -0.08407, 0.8067, -0.585, -0.2444, 0.9697, 5.043e-06, -0.08407, 0.8067, -0.585, -0.1011, 0.9949, 2.597e-05, 0.9673, -0.2537, -8.737e-05, 0.7002, -0.4043, 0.5884, 0.866, -0.5, -1.083e-07, 0.782, -0.2047, -0.5887, 0.9673, -0.2537, -8.737e-05, 0.866, -0.5, -1.083e-07, 0.782, -0.2047, -0.5887, 0.866, -0.5, -1.083e-07, 0.7002, -0.4043, -0.5884, 0.2983, -0.07794, -0.9513, 0.782, -0.2047, -0.5887, 0.7002, -0.4043, -0.5884, 0.2983, -0.07794, -0.9513, 0.7002, -0.4043, -0.5884, 0.2672, -0.1543, -0.9512, -0.2985, 0.07648, -0.9513, 0.2983, -0.07794, -0.9513, 0.2672, -0.1543, -0.9512, -0.2985, 0.07648, -0.9513, 0.2672, -0.1543, -0.9512, -0.2672, 0.1543, -0.9512, -0.7832, 0.1989, -0.589, -0.2985, 0.07648, -0.9513, -0.2672, 0.1543, -0.9512, -0.7832, 0.1989, -0.589, -0.2672, 0.1543, -0.9512, -0.7002, 0.4043, -0.5884, -0.7002, 0.4043, -0.5884, -0.2672, 0.1543, -0.9512, -0.2182, 0.2182, -0.9512, -0.7002, 0.4043, -0.5884, -0.2182, 0.2182, -0.9512, -0.5717, 0.5717, -0.5884, -0.5717, 0.5717, -0.5884, -0.2182, 0.2182, -0.9512, -0.1543, 0.2672, -0.9512, -0.5717, 0.5717, -0.5884, -0.1543, 0.2672, -0.9512, -0.4043, 0.7002, -0.5884, -0.4043, 0.7002, -0.5884, -0.1543, 0.2672, -0.9512, -0.07636, 0.2986, -0.9513, -0.4043, 0.7002, -0.5884, -0.07636, 0.2986, -0.9513, -0.1986, 0.7833, -0.5891, -0.5, 0.866, 4.263e-07, -0.4043, 0.7002, -0.5884, -0.1986, 0.7833, -0.5891, -0.5, 0.866, 4.263e-07, -0.1986, 0.7833, -0.5891, -0.2444, 0.9697, 5.043e-06, -0.7071, 0.7071, 5.881e-08, -0.4043, 0.7002, -0.5884, -0.5, 0.866, 4.263e-07, -0.7071, 0.7071, 5.881e-08, -0.5717, 0.5717, -0.5884, -0.4043, 0.7002, -0.5884, -0.866, 0.5, 1.274e-07, -0.5717, 0.5717, -0.5884, -0.7071, 0.7071, 5.881e-08, -0.866, 0.5, 1.274e-07, -0.7002, 0.4043, -0.5884, -0.5717, 0.5717, -0.5884, -0.9695, 0.2452, -9.376e-05, -0.7002, 0.4043, -0.5884, -0.866, 0.5, 1.274e-07, -0.9695, 0.2452, -9.376e-05, -0.7832, 0.1989, -0.589, -0.7002, 0.4043, -0.5884, -0.9948, 0.1018, 4.626e-05, -0.7832, 0.1989, -0.589, -0.9695, 0.2452, -9.376e-05, -0.9948, 0.1018, 4.626e-05, -0.8066, 0.08476, -0.585, -0.7832, 0.1989, -0.589, -0.8066, 0.08476, -0.585, -0.2985, 0.07648, -0.9513, -0.7832, 0.1989, -0.589, -0.8066, 0.08476, -0.585, -0.3092, 0.0338, -0.9504, -0.2985, 0.07648, -0.9513, -0.3092, 0.0338, -0.9504, 0.2983, -0.07794, -0.9513, -0.2985, 0.07648, -0.9513, -0.3092, 0.0338, -0.9504, 0.3088, -0.03675, -0.9504, 0.2983, -0.07794, -0.9513, 0.3088, -0.03675, -0.9504, 0.782, -0.2047, -0.5887, 0.2983, -0.07794, -0.9513, 0.3088, -0.03675, -0.9504, 0.8052, -0.09657, -0.5851, 0.782, -0.2047, -0.5887, 0.8052, -0.09657, -0.5851, 0.9673, -0.2537, -8.737e-05, 0.782, -0.2047, -0.5887, 0.8052, -0.09657, -0.5851, 0.9928, -0.1195, 0.0002014, 0.9673, -0.2537, -8.737e-05, 0.9928, -0.1195, 0.0002014, 0.782, -0.2047, 0.5887, 0.9673, -0.2537, -8.737e-05, 0.9928, -0.1195, 0.0002014, 0.8052, -0.09657, 0.5851, 0.782, -0.2047, 0.5887, 0.0, 1.0, -5.314e-07, 0.0, 1.0, 0.0, 0.0, 1.0, 1.063e-07, 0.0, 1.0, 0.0, 0.0, 1.0, 0.0, 0.0, 1.0, 1.063e-07, 0.0, 1.0, 0.0, 0.0, 1.0, 0.0, 0.0, 1.0, 1.063e-07, 0.0, 1.0, 0.0, 0.0, 1.0, 0.0, 0.0, 1.0, 1.063e-07, 0.0, 1.0, 0.0, 0.0, 1.0, 0.0, 0.0, 1.0, 1.063e-07, 0.0, 1.0, 0.0, 0.0, 1.0, 1.063e-06, 0.0, 1.0, 1.063e-07, 0.0, 1.0, 1.063e-06, 0.0, 1.0, -2.714e-13, 0.0, 1.0, 1.063e-07, 0.0, 1.0, -2.714e-13, 0.0, 1.0, 0.0, 0.0, 1.0, 1.063e-07, 0.0, 1.0, 0.0, 0.0, 1.0, 5.314e-07, 0.0, 1.0, 1.063e-07, 0.0, 1.0, 5.314e-07, 0.0, 1.0, -5.314e-07, 0.0, 1.0, 1.063e-07, 0.0, 1.0, -5.616e-06, 0.0, 0.809, -0.5878, 0.0, 1.0, 6.414e-06, 0.0, 1.0, -5.616e-06, 0.0, 0.809, -0.5878, 0.0, 0.809, -0.5878, 0.0, 0.809, -0.5878, 0.0, 0.309, -0.9511, 0.0, 0.809, -0.5878, 0.0, 0.809, -0.5878, 0.0, 0.309, -0.9511, 0.0, 0.309, -0.9511, 0.0, 0.309, -0.9511, 0.0, -0.309, -0.9511, 0.0, 0.309, -0.9511, 0.0, 0.309, -0.9511, 0.0, -0.309, -0.9511, 0.0, -0.309, -0.9511, 0.0, -0.309, -0.9511, 0.0, -0.809, -0.5878, 0.0, -0.309, -0.9511, 0.0, -0.309, -0.9511, 0.0, -0.809, -0.5878, 0.0, -0.809, -0.5878, 0.0, -0.809, -0.5878, 0.0, -1.0, -5.237e-06, 0.0, -0.809, -0.5878, 0.0, -0.809, -0.5878, 0.0, -1.0, 5.476e-06, 0.0, -1.0, -5.237e-06, 0.0, -1.0, 5.476e-06, 0.0, -0.809, 0.5878, 0.0, -1.0, -5.237e-06, 0.0, -1.0, 5.476e-06, 0.0, -0.809, 0.5878, 0.0, -0.809, 0.5878, 0.0, -0.809, 0.5878, 0.0, -0.309, 0.9511, 0.0, -0.809, 0.5878, 0.0, -0.809, 0.5878, 0.0, -0.309, 0.9511, 0.0, -0.309, 0.9511, 0.0, -0.309, 0.9511, 0.0, 0.309, 0.9511, 0.0, -0.309, 0.9511, 0.0, -0.309, 0.9511, 0.0, 0.309, 0.9511, 0.0, 0.309, 0.9511, 0.0, 0.309, 0.9511, 0.0, 0.809, 0.5878, 0.0, 0.309, 0.9511, 0.0, 0.309, 0.9511, 0.0, 0.809, 0.5878, 0.0, 0.809, 0.5878, 0.0, 0.809, 0.5878, 0.0, 1.0, 6.414e-06, 0.0, 0.809, 0.5878, 0.0, 0.809, 0.5878, 0.0, 1.0, -5.616e-06, 0.0, 1.0, 6.414e-06, 0.0, -1.0, 1.565e-06, 0.0, -1.0, 6.451e-06, 0.0, -1.0, 9.263e-07, 0.0, -1.0, 1.565e-06, 0.0, -1.0, 6.315e-06, 0.0, -1.0, 6.451e-06, 0.0, -1.0, 6.315e-06, 0.0, -1.0, -8.464e-06, 0.0, -1.0, 6.451e-06, 0.0, -1.0, 6.315e-06, 0.0, -1.0, -7.843e-06, 0.0, -1.0, -8.464e-06, 0.0, -1.0, -7.843e-06, 0.0, -1.0, 8.747e-07, 0.0, -1.0, -8.464e-06, 0.0, -1.0, -7.843e-06, 0.0, -1.0, 3.507e-06, 0.0, -1.0, 8.747e-07, 0.0, -1.0, 3.507e-06, 0.0, -1.0, 1.006e-05, 0.0, -1.0, 8.747e-07, 0.0, -1.0, 3.507e-06, 0.0, -1.0, 1.154e-05, 0.0, -1.0, 1.006e-05, 0.0, -1.0, 1.154e-05, 0.0, -1.0, 0.0, 0.0, -1.0, 1.006e-05, 0.0, -1.0, 1.154e-05, 0.0, -1.0, 0.0, 0.0, -1.0, 0.0, 0.0, -1.0, 0.0, 0.0, -1.0, -1.039e-05, 0.0, -1.0, 0.0, 0.0, -1.0, 0.0, 0.0, -1.0, -9.285e-06, 0.0, -1.0, -1.039e-05, 0.0, -1.0, -9.285e-06, 0.0, -1.0, 1.126e-05, 0.0, -1.0, -1.039e-05, 0.0, -1.0, -9.285e-06, 0.0, -1.0, 1.166e-05, 0.0, -1.0, 1.126e-05, 0.0, -1.0, 1.166e-05, 0.0, -1.0, -2.447e-06, 0.0, -1.0, 1.126e-05, 0.0, -1.0, 1.166e-05, 0.0, -1.0, -4.573e-06, 0.0, -1.0, -2.447e-06, 0.0, -1.0, -4.573e-06, 0.0, -1.0, -5.112e-06, 0.0, -1.0, -2.447e-06, 0.0, -1.0, -4.573e-06, 0.0, -1.0, -5.137e-06, 0.0, -1.0, -5.112e-06, 0.0, -1.0, -5.137e-06, 0.0, -1.0, 9.263e-07, 0.0, -1.0, -5.112e-06, 0.0, -1.0, -5.137e-06, 0.0, -1.0, 1.565e-06, 0.0, -1.0, 9.263e-07, 1.0, 0.0, -1.944e-08, 1.0, 0.0, 1.479e-07, 1.0, 0.0, -1.176e-08, 1.0, 0.0, -1.944e-08, 1.0, 3.071e-08, 1.459e-07, 1.0, 0.0, 1.479e-07, 1.0, 3.071e-08, 1.459e-07, 1.0, 3.145e-07, 0.0, 1.0, 0.0, 1.479e-07, 1.0, 3.071e-08, 1.459e-07, 1.0, 3.606e-07, 0.0, 1.0, 3.145e-07, 0.0, 1.0, 3.606e-07, 0.0, 1.0, 0.0, 0.0, 1.0, 3.145e-07, 0.0, 1.0, 3.606e-07, 0.0, 1.0, 0.0, 0.0, 1.0, 0.0, 0.0, 1.0, 0.0, 0.0, 1.0, 0.0, 0.0, 1.0, 0.0, 0.0, 1.0, 0.0, 0.0, 1.0, 0.0, 0.0, 1.0, 0.0, 0.0, 1.0, 0.0, 0.0, 1.0, 0.0, 0.0, 1.0, 0.0, 0.0, 1.0, 0.0, 0.0, 1.0, -3.071e-08, 0.0, 1.0, 0.0, 0.0, 1.0, -3.071e-08, 0.0, 1.0, -9.636e-07, 0.0, 1.0, 0.0, 0.0, 1.0, -3.071e-08, 0.0, 1.0, -9.236e-07, 0.0, 1.0, -9.636e-07, 0.0, 1.0, -9.236e-07, 0.0, 1.0, 2.316e-07, 0.0, 1.0, -9.636e-07, 0.0, 1.0, -9.236e-07, 0.0, 1.0, 3.606e-07, 0.0, 1.0, 2.316e-07, 0.0, 1.0, 3.606e-07, 0.0, 1.0, 6.491e-07, 0.0, 1.0, 2.316e-07, 0.0, 1.0, 3.606e-07, 0.0, 1.0, 5.63e-07, 0.0, 1.0, 6.491e-07, 0.0, 1.0, 5.63e-07, 0.0, 1.0, -2.316e-07, -1.313e-07, 1.0, 6.491e-07, 0.0, 1.0, 5.63e-07, 0.0, 1.0, -3.606e-07, -1.354e-07, 1.0, -2.316e-07, -1.313e-07, 1.0, -3.606e-07, -1.354e-07, 1.0, 0.0, -1.176e-08, 1.0, -2.316e-07, -1.313e-07, 1.0, -3.606e-07, -1.354e-07, 1.0, 0.0, -1.944e-08, 1.0, 0.0, -1.176e-08, -0.309, -5.487e-08, 0.9511, -0.809, -5.67e-08, 0.5878, -0.309, -5.171e-08, 0.9511, -0.309, -5.487e-08, 0.9511, -0.809, -6.103e-08, 0.5878, -0.809, -5.67e-08, 0.5878, -0.809, -6.103e-08, 0.5878, -1.0, -4.531e-08, 3.062e-06, -0.809, -5.67e-08, 0.5878, -0.809, -6.103e-08, 0.5878, -1.0, -4.308e-08, -2.693e-06, -1.0, -4.531e-08, 3.062e-06, -1.0, -4.308e-08, -2.693e-06, -0.809, -1.346e-08, -0.5878, -1.0, -4.531e-08, 3.062e-06, -1.0, -4.308e-08, -2.693e-06, -0.809, -1.12e-08, -0.5878, -0.809, -1.346e-08, -0.5878, -0.809, -1.12e-08, -0.5878, -0.309, 2.677e-08, -0.9511, -0.809, -1.346e-08, -0.5878, -0.809, -1.12e-08, -0.5878, -0.309, 2.564e-08, -0.9511, -0.309, 2.677e-08, -0.9511, -0.309, 2.564e-08, -0.9511, 0.309, 5.397e-08, -0.9511, -0.309, 2.677e-08, -0.9511, -0.309, 2.564e-08, -0.9511, 0.309, 5.201e-08, -0.9511, 0.309, 5.397e-08, -0.9511, 0.309, 5.201e-08, -0.9511, 0.809, 6.783e-08, -0.5878, 0.309, 5.397e-08, -0.9511, 0.309, 5.201e-08, -0.9511, 0.809, 5.534e-08, -0.5878, 0.809, 6.783e-08, -0.5878, 0.809, 5.534e-08, -0.5878, 1.0, 5.394e-08, -2.733e-06, 0.809, 6.783e-08, -0.5878, 0.809, 5.534e-08, -0.5878, 1.0, 3.709e-08, 3.092e-06, 1.0, 5.394e-08, -2.733e-06, 1.0, 3.709e-08, 3.092e-06, 0.809, 1.335e-08, 0.5878, 1.0, 5.394e-08, -2.733e-06, 1.0, 3.709e-08, 3.092e-06, 0.809, 5.204e-09, 0.5878, 0.809, 1.335e-08, 0.5878, 0.809, 5.204e-09, 0.5878, 0.309, -2.688e-08, 0.9511, 0.809, 1.335e-08, 0.5878, 0.809, 5.204e-09, 0.5878, 0.309, -2.869e-08, 0.9511, 0.309, -2.688e-08, 0.9511, 0.309, -2.869e-08, 0.9511, -0.309, -5.171e-08, 0.9511, 0.309, -2.688e-08, 0.9511, 0.309, -2.869e-08, 0.9511, -0.309, -5.487e-08, 0.9511, -0.309, -5.171e-08, 0.9511, -1.418e-08, 0.3121, 0.95, 1.626e-08, -0.3059, 0.9521, -3.192e-08, 0.3121, 0.95, -1.418e-08, 0.3121, 0.95, 3.187e-08, -0.3059, 0.9521, 1.626e-08, -0.3059, 0.9521, 3.187e-08, -0.3059, 0.9521, 5.729e-08, -0.8071, 0.5904, 1.626e-08, -0.3059, 0.9521, 3.187e-08, -0.3059, 0.9521, 6.593e-08, -0.8071, 0.5904, 5.729e-08, -0.8071, 0.5904, 6.593e-08, -0.8071, 0.5904, 8.097e-08, -1.0, 0.003275, 5.729e-08, -0.8071, 0.5904, 6.593e-08, -0.8071, 0.5904, 7.172e-08, -1.0, 0.00327, 8.097e-08, -1.0, 0.003275, 7.172e-08, -1.0, 0.00327, 7.295e-08, -0.8109, -0.5851, 8.097e-08, -1.0, 0.003275, 7.172e-08, -1.0, 0.00327, 5.73e-08, -0.8109, -0.5851, 7.295e-08, -0.8109, -0.5851, 5.73e-08, -0.8109, -0.5851, -4.016e-10, -0.3121, -0.95, 7.295e-08, -0.8109, -0.5851, 5.73e-08, -0.8109, -0.5851, 3.777e-08, -0.3121, -0.95, -4.016e-10, -0.3121, -0.95, 3.777e-08, -0.3121, -0.95, -6.33e-08, 0.3059, -0.9521, -4.016e-10, -0.3121, -0.95, 3.777e-08, -0.3121, -0.95, -7.267e-09, 0.3059, -0.9521, -6.33e-08, 0.3059, -0.9521, -7.267e-09, 0.3059, -0.9521, -7.288e-08, 0.8071, -0.5904, -6.33e-08, 0.3059, -0.9521, -7.267e-09, 0.3059, -0.9521, -6.491e-08, 0.8071, -0.5904, -7.288e-08, 0.8071, -0.5904, -6.491e-08, 0.8071, -0.5904, -7.297e-08, 1.0, -0.003273, -7.288e-08, 0.8071, -0.5904, -6.491e-08, 0.8071, -0.5904, -7.857e-08, 1.0, -0.003268, -7.297e-08, 1.0, -0.003273, -7.857e-08, 1.0, -0.003268, -6.52e-08, 0.8109, 0.5851, -7.297e-08, 1.0, -0.003273, -7.857e-08, 1.0, -0.003268, -5.654e-08, 0.8109, 0.5851, -6.52e-08, 0.8109, 0.5851, -5.654e-08, 0.8109, 0.5851, -3.192e-08, 0.3121, 0.95, -6.52e-08, 0.8109, 0.5851, -5.654e-08, 0.8109, 0.5851, -1.418e-08, 0.3121, 0.95, -3.192e-08, 0.3121, 0.95, -0.309, 0.0, 0.9511, -0.809, 0.0, 0.5878, -0.309, 0.0, 0.9511, -0.309, 0.0, 0.9511, -0.809, 0.0, 0.5878, -0.809, 0.0, 0.5878, -0.809, 0.0, 0.5878, -1.0, 0.0, 1.406e-06, -0.809, 0.0, 0.5878, -0.809, 0.0, 0.5878, -1.0, 0.0, -1.386e-06, -1.0, 0.0, 1.406e-06, -1.0, 0.0, -1.386e-06, -0.809, 0.0, -0.5878, -1.0, 0.0, 1.406e-06, -1.0, 0.0, -1.386e-06, -0.809, 0.0, -0.5878, -0.809, 0.0, -0.5878, -0.809, 0.0, -0.5878, -0.309, 0.0, -0.9511, -0.809, 0.0, -0.5878, -0.809, 0.0, -0.5878, -0.309, 0.0, -0.9511, -0.309, 0.0, -0.9511, -0.309, 0.0, -0.9511, 0.309, 0.0, -0.9511, -0.309, 0.0, -0.9511, -0.309, 0.0, -0.9511, 0.309, 0.0, -0.9511, 0.309, 0.0, -0.9511, 0.309, 0.0, -0.9511, 0.809, 0.0, -0.5878, 0.309, 0.0, -0.9511, 0.309, 0.0, -0.9511, 0.809, 0.0, -0.5878, 0.809, 0.0, -0.5878, 0.809, 0.0, -0.5878, 1.0, 0.0, -1.406e-06, 0.809, 0.0, -0.5878, 0.809, 0.0, -0.5878, 1.0, 0.0, 1.386e-06, 1.0, 0.0, -1.406e-06, 1.0, 0.0, 1.386e-06, 0.809, 0.0, 0.5878, 1.0, 0.0, -1.406e-06, 1.0, 0.0, 1.386e-06, 0.809, 0.0, 0.5878, 0.809, 0.0, 0.5878, 0.809, 0.0, 0.5878, 0.309, 0.0, 0.9511, 0.809, 0.0, 0.5878, 0.809, 0.0, 0.5878, 0.309, 0.0, 0.9511, 0.309, 0.0, 0.9511, 0.309, 0.0, 0.9511, -0.309, 0.0, 0.9511, 0.309, 0.0, 0.9511, 0.309, 0.0, 0.9511, -0.309, 0.0, 0.9511, -0.309, 0.0, 0.9511, -0.9999, 0.01436, 5.511e-06, -0.8089, 0.01436, 0.5877, -0.9999, 0.01436, -6.574e-06, -0.9999, 0.01436, 5.511e-06, -0.8089, 0.01436, 0.5877, -0.8089, 0.01436, 0.5877, -0.8089, 0.01436, 0.5877, -0.309, 0.01436, 0.951, -0.8089, 0.01436, 0.5877, -0.8089, 0.01436, 0.5877, -0.309, 0.01436, 0.951, -0.309, 0.01436, 0.951, -0.309, 0.01436, 0.951, 0.309, 0.01436, 0.951, -0.309, 0.01436, 0.951, -0.309, 0.01436, 0.951, 0.309, 0.01436, 0.951, 0.309, 0.01436, 0.951, 0.309, 0.01436, 0.951, 0.8089, 0.01436, 0.5877, 0.309, 0.01436, 0.951, 0.309, 0.01436, 0.951, 0.8089, 0.01436, 0.5877, 0.8089, 0.01436, 0.5877, 0.8089, 0.01436, 0.5877, 0.9999, 0.01436, 6.634e-06, 0.8089, 0.01436, 0.5877, 0.8089, 0.01436, 0.5877, 0.9999, 0.01436, -4.921e-06, 0.9999, 0.01436, 6.634e-06, 0.9999, 0.01436, -4.921e-06, 0.8089, 0.01436, -0.5877, 0.9999, 0.01436, 6.634e-06, 0.9999, 0.01436, -4.921e-06, 0.8089, 0.01436, -0.5877, 0.8089, 0.01436, -0.5877, 0.8089, 0.01436, -0.5877, 0.309, 0.01436, -0.951, 0.8089, 0.01436, -0.5877, 0.8089, 0.01436, -0.5877, 0.309, 0.01436, -0.951, 0.309, 0.01436, -0.951, 0.309, 0.01436, -0.951, -0.309, 0.01436, -0.951, 0.309, 0.01436, -0.951, 0.309, 0.01436, -0.951, -0.309, 0.01436, -0.951, -0.309, 0.01436, -0.951, -0.309, 0.01436, -0.951, -0.8089, 0.01436, -0.5877, -0.309, 0.01436, -0.951, -0.309, 0.01436, -0.951, -0.8089, 0.01436, -0.5877, -0.8089, 0.01436, -0.5877, -0.8089, 0.01436, -0.5877, -0.9999, 0.01436, -6.574e-06, -0.8089, 0.01436, -0.5877, -0.8089, 0.01436, -0.5877, -0.9999, 0.01436, 5.511e-06, -0.9999, 0.01436, -6.574e-06, -1.0, 0.0, 0.0, -1.0, 0.0, 0.0, -1.0, 1.038e-06, 0.0, -1.0, 0.0, 0.0, -1.0, 1.038e-06, 0.0, -1.0, 0.0, 0.0, -1.0, 0.0, 0.0, -1.0, 1.038e-06, 0.0, -1.0, 1.038e-06, 0.0, -1.0, 0.0, 0.0, -1.0, -1.038e-06, 0.0, -1.0, 1.038e-06, 0.0, -1.0, 0.0, 0.0, -1.0, -1.038e-06, 0.0, -1.0, -1.038e-06, 0.0, -1.0, 0.0, 0.0, -1.0, 0.0, 0.0, -1.0, -1.038e-06, 0.0, -1.0, 0.0, 0.0, -1.0, -1.038e-06, 0.0, -1.0, 0.0, 0.0, -1.0, 0.0, 0.0, -1.0, -1.038e-06, 0.0, -1.0, -1.038e-06, 0.0, -1.0, 0.0, 0.0, -1.0, 1.038e-06, 0.0, -1.0, -1.038e-06, 0.0, -1.0, 0.0, 0.0, -1.0, 1.038e-06, 0.0, -1.0, 1.038e-06, 0.0, 0.0, -0.309, 0.9511, 0.0, -0.809, 0.5878, 0.0, -0.309, 0.9511, 0.0, -0.309, 0.9511, 0.0, -0.809, 0.5878, 0.0, -0.809, 0.5878, 0.0, -0.809, 0.5878, 0.0, -1.0, 1.945e-06, 0.0, -0.809, 0.5878, 0.0, -0.809, 0.5878, 0.0, -1.0, 0.0, 0.0, -1.0, 1.945e-06, 0.0, -1.0, 0.0, 0.0, -0.809, -0.5878, 0.0, -1.0, 1.945e-06, 0.0, -1.0, 0.0, 0.0, -0.809, -0.5878, 0.0, -0.809, -0.5878, 0.0, -0.809, -0.5878, 0.0, -0.309, -0.9511, 0.0, -0.809, -0.5878, 0.0, -0.809, -0.5878, 0.0, -0.309, -0.9511, 0.0, -0.309, -0.9511, 0.0, -0.309, -0.9511, 0.0, 0.309, -0.9511, 0.0, -0.309, -0.9511, 0.0, -0.309, -0.9511, 0.0, 0.309, -0.9511, 0.0, 0.309, -0.9511, 0.0, 0.309, -0.9511, 0.0, 0.809, -0.5878, 0.0, 0.309, -0.9511, 0.0, 0.309, -0.9511, 0.0, 0.809, -0.5878, 0.0, 0.809, -0.5878, 0.0, 0.809, -0.5878, 0.0, 1.0, -3.242e-06, 0.0, 0.809, -0.5878, 0.0, 0.809, -0.5878, 0.0, 1.0, 1.297e-06, 0.0, 1.0, -3.242e-06, 0.0, 1.0, 1.297e-06, 0.0, 0.809, 0.5878, 0.0, 1.0, -3.242e-06, 0.0, 1.0, 1.297e-06, 0.0, 0.809, 0.5878, 0.0, 0.809, 0.5878, 0.0, 0.809, 0.5878, 0.0, 0.309, 0.9511, 0.0, 0.809, 0.5878, 0.0, 0.809, 0.5878, 0.0, 0.309, 0.9511, 0.0, 0.309, 0.9511, 0.0, 0.309, 0.9511, 0.0, -0.309, 0.9511, 0.0, 0.309, 0.9511, 0.0, 0.309, 0.9511, 0.0, -0.309, 0.9511, 0.0, -0.309, 0.9511, 1.0, 0.0, 0.0, 1.0, 1.038e-06, 0.0, 1.0, 0.0, 0.0, 1.0, 0.0, 0.0, 1.0, 1.038e-06, 0.0, 1.0, 1.038e-06, 0.0, 1.0, 0.0, 0.0, 1.0, -1.038e-06, 0.0, 1.0, 1.038e-06, 0.0, 1.0, 0.0, 0.0, 1.0, -1.038e-06, 0.0, 1.0, -1.038e-06, 0.0, 1.0, 0.0, 0.0, 1.0, 0.0, 0.0, 1.0, -1.038e-06, 0.0, 1.0, 0.0, 0.0, 1.0, -1.038e-06, 0.0, 1.0, 0.0, 0.0, 1.0, 0.0, 0.0, 1.0, -1.038e-06, 0.0, 1.0, -1.038e-06, 0.0, 1.0, 0.0, 0.0, 1.0, 1.038e-06, 0.0, 1.0, -1.038e-06, 0.0, 1.0, 0.0, 0.0, 1.0, 1.038e-06, 0.0, 1.0, 1.038e-06, 0.0, 1.0, 0.0, 0.0, 1.0, 1.038e-06, 0.0, 1.0, 0.0, 0.0, 0.0, -1.0, -6.49e-08, -9.537e-08, -1.0, -2.271e-07, -9.537e-08, -1.0, -1.622e-07, 0.0, -1.0, -6.49e-08, 9.537e-08, -1.0, -1.947e-07, -9.537e-08, -1.0, -2.271e-07, 0.0, -1.0, -6.49e-08, 9.537e-08, -1.0, -1.298e-07, 9.537e-08, -1.0, -1.947e-07, 0.0, -1.0, -6.49e-08, 0.0, -1.0, 0.0, 9.537e-08, -1.0, -1.298e-07, 0.0, -1.0, -6.49e-08, 0.0, -1.0, 0.0, 0.0, -1.0, 0.0, 0.0, -1.0, -6.49e-08, 0.0, -1.0, 0.0, 0.0, -1.0, 0.0, 0.0, -1.0, -6.49e-08, 0.0, -1.0, 3.245e-08, 0.0, -1.0, 0.0, 0.0, -1.0, -6.49e-08, 0.0, -1.0, 3.245e-08, 0.0, -1.0, 3.245e-08, 0.0, -1.0, 0.0, 0.0, -1.0, 3.245e-08, 0.0, -1.0, -6.49e-08, 0.0, -1.0, -6.49e-08, -9.537e-08, -1.0, -1.622e-07, 0.0, -1.0, 0.0, 0.0, 1.0, 1.078e-21, 0.0, 1.0, 1.547e-14, 0.0, 1.0, 1.547e-14, 0.0, 1.0, 1.078e-21, 0.0, 1.0, -1.547e-14, 0.0, 1.0, 1.547e-14, 0.0, 1.0, 1.078e-21, 0.0, 1.0, 0.0, 0.0, 1.0, -1.547e-14, 0.0, 1.0, 1.078e-21, 0.0, 1.0, 1.547e-14, 0.0, 1.0, 0.0, 0.0, 1.0, 1.078e-21, 0.0, 1.0, -1.547e-14, 0.0, 1.0, 1.547e-14, 0.0, 1.0, 1.078e-21, 0.0, 1.0, -1.547e-14, 0.0, 1.0, -1.547e-14, 0.0, 1.0, 1.078e-21, 0.0, 1.0, 1.547e-14, 0.0, 1.0, -1.547e-14, 0.0, 1.0, 1.078e-21, 0.0, 1.0, 0.0, 0.0, 1.0, 1.547e-14, 0.0, 1.0, 1.078e-21, 0.0, 1.0, -1.547e-14, 0.0, 1.0, 0.0, 0.0, 1.0, 1.078e-21, 0.0, 1.0, 1.547e-14, 0.0, 1.0, -1.547e-14])] * 3)])
me_ceiling_pipe04_thick_physics = bpy.data.meshes.new('ceiling_pipe04_thick_physics')
me_ceiling_pipe04_thick_physics.from_pydata([(2.434, -50.46, -20.27), (-1.98, -50.46, -20.27), (2.434, -0.01373, -20.27), (-1.98, -0.01373, -20.27), (-4.182, -0.01373, -16.81), (-1.98, -0.01373, -13.35), (2.434, -0.01373, -13.35), (4.635, -0.01373, -16.81), (-1.98, -50.46, -13.35), (2.434, -50.46, -13.35), (-4.182, -50.46, -16.81), (4.635, -50.46, -16.81), (1.088, -55.79, -20.27), (-2.74, -53.6, -20.27), (3.012, -56.9, -16.81), (-1.98, -50.46, -20.27), (-4.182, -50.46, -16.81), (-1.98, -50.46, -13.35), (-4.673, -52.49, -16.81), (1.088, -55.79, -13.35), (-2.74, -53.6, -13.35), (2.998, -56.89, -16.81), (1.088, -55.79, -20.27), (1.088, -55.79, -13.35), (-4.649, -52.5, -16.81), (-4.806, -55.76, -13.35), (-2.569, -59.57, -13.35), (-5.932, -53.85, -16.81), (-1.447, -61.48, -16.81), (-4.806, -55.76, -20.27), (-2.569, -59.57, -20.27), (-2.74, -53.6, -20.27), (-5.922, -53.86, -16.81), (-1.453, -61.47, -16.81), (-2.569, -59.57, -20.27), (-4.806, -55.76, -13.35), (-2.569, -59.57, -13.35), (-8.0, -61.18, -20.27), (-8.0, -56.71, -20.27), (-4.808, -55.76, -20.27), (-8.0, -63.41, -16.81), (-8.0, -54.49, -16.81), (-8.0, -61.18, -13.35), (-8.0, -56.71, -13.35), (-8.0, -63.41, -16.81), (-8.0, -61.18, -20.27), (-8.0, -54.49, -16.81), (-8.0, -56.71, -20.27), (-8.0, -61.18, -13.35), (-64.0, -54.49, -16.81), (-64.0, -63.41, -16.81), (-64.0, -56.71, -20.27), (-64.0, -61.18, -20.27), (-64.0, -56.71, -13.35), (-64.0, -61.18, -13.35)], [], [(0, 1, 2), (2, 1, 3), (2, 3, 4), (2, 4, 5), (2, 5, 6), (2, 6, 7), (3, 1, 4), (5, 8, 6), (8, 9, 6), (1, 8, 10), (1, 9, 8), (1, 0, 9), (0, 11, 9), (8, 5, 10), (9, 7, 6), (1, 10, 4), (11, 0, 2), (2, 7, 11), (10, 5, 4), (11, 7, 9), (12, 13, 0), (0, 14, 12), (12, 14, 13), (15, 16, 17), (15, 17, 9), (15, 9, 11), (13, 18, 15), (15, 18, 16), (0, 15, 11), (13, 15, 0), (13, 19, 20), (13, 14, 19), (20, 9, 17), (20, 19, 9), (20, 18, 13), (20, 17, 18), (18, 17, 16), (19, 11, 9), (19, 14, 11), (0, 11, 14), (21, 22, 23), (23, 22, 24), (23, 25, 26), (23, 20, 25), (20, 23, 24), (26, 21, 23), (26, 27, 28), (28, 27, 29), (28, 29, 30), (24, 27, 20), (20, 27, 25), (27, 26, 25), (29, 27, 24), (22, 30, 29), (22, 29, 31), (22, 21, 30), (21, 28, 30), (31, 29, 24), (22, 31, 24), (26, 28, 21), (32, 33, 34), (32, 35, 33), (35, 36, 33), (34, 37, 38), (34, 38, 39), (33, 40, 34), (34, 40, 37), (39, 32, 34), (38, 37, 40), (38, 40, 41), (41, 40, 42), (41, 42, 43), (39, 38, 32), (32, 38, 41), (41, 43, 32), (36, 40, 33), (42, 40, 36), (35, 42, 36), (43, 42, 35), (43, 35, 32), (44, 45, 46), (45, 47, 46), (46, 48, 44), (46, 43, 48), (46, 47, 49), (43, 46, 49), (48, 50, 44), (44, 50, 45), (47, 45, 51), (51, 45, 52), (47, 51, 49), (52, 53, 51), (53, 52, 50), (45, 50, 52), (54, 50, 48), (43, 54, 48), (54, 53, 50), (51, 53, 49), (53, 54, 43), (53, 43, 49)])
me_ceiling_pipe04_thick_physics.polygons.foreach_set('use_smooth', [True] * 100)
_uv = me_ceiling_pipe04_thick_physics.uv_layers.new(name='UVMap')
_uv.uv.foreach_set('vector', [0.0, 0.0, 0.0, 0.0, 0.0, 0.0, 0.0, 0.0, 0.0, 0.0, 0.0, 0.0, 0.0, 0.0, 0.0, 0.0, 0.0, 0.0, 0.0, 0.0, 0.0, 0.0, 0.0, 0.0, 0.0, 0.0, 0.0, 0.0, 0.0, 0.0, 0.0, 0.0, 0.0, 0.0, 0.0, 0.0, 0.0, 0.0, 0.0, 0.0, 0.0, 0.0, 0.0, 0.0, 0.0, 0.0, 0.0, 0.0, 0.0, 0.0, 0.0, 0.0, 0.0, 0.0, 0.0, 0.0, 0.0, 0.0, 0.0, 0.0, 0.0, 0.0, 0.0, 0.0, 0.0, 0.0, 0.0, 0.0, 0.0, 0.0, 0.0, 0.0, 0.0, 0.0, 0.0, 0.0, 0.0, 0.0, 0.0, 0.0, 0.0, 0.0, 0.0, 0.0, 0.0, 0.0, 0.0, 0.0, 0.0, 0.0, 0.0, 0.0, 0.0, 0.0, 0.0, 0.0, 0.0, 0.0, 0.0, 0.0, 0.0, 0.0, 0.0, 0.0, 0.0, 0.0, 0.0, 0.0, 0.0, 0.0, 0.0, 0.0, 0.0, 0.0, 0.0, 0.0, 0.0, 0.0, 0.0, 0.0, 0.0, 0.0, 0.0, 0.0, 0.0, 0.0, 0.0, 0.0, 0.0, 0.0, 0.0, 0.0, 0.0, 0.0, 0.0, 0.0, 0.0, 0.0, 0.0, 0.0, 0.0, 0.0, 0.0, 0.0, 0.0, 0.0, 0.0, 0.0, 0.0, 0.0, 0.0, 0.0, 0.0, 0.0, 0.0, 0.0, 0.0, 0.0, 0.0, 0.0, 0.0, 0.0, 0.0, 0.0, 0.0, 0.0, 0.0, 0.0, 0.0, 0.0, 0.0, 0.0, 0.0, 0.0, 0.0, 0.0, 0.0, 0.0, 0.0, 0.0, 0.0, 0.0, 0.0, 0.0, 0.0, 0.0, 0.0, 0.0, 0.0, 0.0, 0.0, 0.0, 0.0, 0.0, 0.0, 0.0, 0.0, 0.0, 0.0, 0.0, 0.0, 0.0, 0.0, 0.0, 0.0, 0.0, 0.0, 0.0, 0.0, 0.0, 0.0, 0.0, 0.0, 0.0, 0.0, 0.0, 0.0, 0.0, 0.0, 0.0, 0.0, 0.0, 0.0, 0.0, 0.0, 0.0, 0.0, 0.0, 0.0, 0.0, 0.0, 0.0, 0.0, 0.0, 0.0, 0.0, 0.0, 0.0, 0.0, 0.0, 0.0, 0.0, 0.0, 0.0, 0.0, 0.0, 0.0, 0.0, 0.0, 0.0, 0.0, 0.0, 0.0, 0.0, 0.0, 0.0, 0.0, 0.0, 0.0, 0.0, 0.0, 0.0, 0.0, 0.0, 0.0, 0.0, 0.0, 0.0, 0.0, 0.0, 0.0, 0.0, 0.0, 0.0, 0.0, 0.0, 0.0, 0.0, 0.0, 0.0, 0.0, 0.0, 0.0, 0.0, 0.0, 0.0, 0.0, 0.0, 0.0, 0.0, 0.0, 0.0, 0.0, 0.0, 0.0, 0.0, 0.0, 0.0, 0.0, 0.0, 0.0, 0.0, 0.0, 0.0, 0.0, 0.0, 0.0, 0.0, 0.0, 0.0, 0.0, 0.0, 0.0, 0.0, 0.0, 0.0, 0.0, 0.0, 0.0, 0.0, 0.0, 0.0, 0.0, 0.0, 0.0, 0.0, 0.0, 0.0, 0.0, 0.0, 0.0, 0.0, 0.0, 0.0, 0.0, 0.0, 0.0, 0.0, 0.0, 0.0, 0.0, 0.0, 0.0, 0.0, 0.0, 0.0, 0.0, 0.0, 0.0, 0.0, 0.0, 0.0, 0.0, 0.0, 0.0, 0.0, 0.0, 0.0, 0.0, 0.0, 0.0, 0.0, 0.0, 0.0, 0.0, 0.0, 0.0, 0.0, 0.0, 0.0, 0.0, 0.0, 0.0, 0.0, 0.0, 0.0, 0.0, 0.0, 0.0, 0.0, 0.0, 0.0, 0.0, 0.0, 0.0, 0.0, 0.0, 0.0, 0.0, 0.0, 0.0, 0.0, 0.0, 0.0, 0.0, 0.0, 0.0, 0.0, 0.0, 0.0, 0.0, 0.0, 0.0, 0.0, 0.0, 0.0, 0.0, 0.0, 0.0, 0.0, 0.0, 0.0, 0.0, 0.0, 0.0, 0.0, 0.0, 0.0, 0.0, 0.0, 0.0, 0.0, 0.0, 0.0, 0.0, 0.0, 0.0, 0.0, 0.0, 0.0, 0.0, 0.0, 0.0, 0.0, 0.0, 0.0, 0.0, 0.0, 0.0, 0.0, 0.0, 0.0, 0.0, 0.0, 0.0, 0.0, 0.0, 0.0, 0.0, 0.0, 0.0, 0.0, 0.0, 0.0, 0.0, 0.0, 0.0, 0.0, 0.0, 0.0, 0.0, 0.0, 0.0, 0.0, 0.0, 0.0, 0.0, 0.0, 0.0, 0.0, 0.0, 0.0, 0.0, 0.0, 0.0, 0.0, 0.0, 0.0, 0.0, 0.0, 0.0, 0.0, 0.0, 0.0, 0.0, 0.0, 0.0, 0.0, 0.0, 0.0, 0.0, 0.0, 0.0, 0.0, 0.0, 0.0, 0.0, 0.0, 0.0, 0.0, 0.0, 0.0, 0.0, 0.0, 0.0, 0.0, 0.0, 0.0, 0.0, 0.0, 0.0, 0.0, 0.0, 0.0, 0.0, 0.0, 0.0, 0.0, 0.0, 0.0, 0.0, 0.0, 0.0, 0.0, 0.0, 0.0, 0.0, 0.0, 0.0, 0.0, 0.0, 0.0, 0.0, 0.0, 0.0, 0.0, 0.0, 0.0, 0.0, 0.0, 0.0, 0.0, 0.0, 0.0, 0.0, 0.0, 0.0, 0.0, 0.0, 0.0, 0.0, 0.0, 0.0, 0.0, 0.0, 0.0, 0.0, 0.0, 0.0, 0.0, 0.0, 0.0, 0.0, 0.0, 0.0, 0.0, 0.0, 0.0, 0.0, 0.0, 0.0, 0.0, 0.0, 0.0, 0.0, 0.0, 0.0, 0.0, 0.0, 0.0, 0.0, 0.0, 0.0, 0.0, 0.0, 0.0, 0.0, 0.0, 0.0, 0.0, 0.0, 0.0, 0.0, 0.0, 0.0, 0.0, 0.0, 0.0, 0.0, 0.0])
me_ceiling_pipe04_thick_physics.materials.append(mat_phy)
me_ceiling_pipe04_thick_physics.use_remesh_fix_poles = True
me_ceiling_pipe04_thick_physics.use_remesh_preserve_attributes = False
me_ceiling_pipe04_thick_physics.use_mirror_vertex_groups = False
me_ceiling_pipe04_thick_physics.update()
me_ceiling_pipe04_thick_physics.normals_split_custom_set([tuple(v) for v in zip(*[iter([0.1207, 0.8794, 0.4605, 0.1009, 0.8814, -0.4615, -0.1207, 0.8794, 0.4605, -0.1207, 0.8794, 0.4605, 0.1009, 0.8814, -0.4615, -0.04055, 0.8852, -0.4635, -0.1207, 0.8794, 0.4605, -0.04055, 0.8852, -0.4635, -0.08516, 0.2065, -0.9747, -0.1207, 0.8794, 0.4605, -0.08516, 0.2065, -0.9747, -0.1075, -0.7817, -0.6143, -0.1207, 0.8794, 0.4605, -0.1075, -0.7817, -0.6143, -0.07829, -0.9511, 0.2987, -0.1207, 0.8794, 0.4605, -0.07829, -0.9511, 0.2987, -0.02845, -0.2072, 0.9779, -0.04055, 0.8852, -0.4635, 0.1009, 0.8814, -0.4615, -0.08516, 0.2065, -0.9747, -0.1075, -0.7817, -0.6143, 0.07838, -0.9511, -0.2987, -0.07829, -0.9511, 0.2987, 0.07838, -0.9511, -0.2987, 0.1339, -0.7792, 0.6123, -0.07829, -0.9511, 0.2987, 0.1009, 0.8814, -0.4615, 0.07838, -0.9511, -0.2987, 0.02849, -0.2072, -0.9779, 0.1009, 0.8814, -0.4615, 0.1339, -0.7792, 0.6123, 0.07838, -0.9511, -0.2987, 0.1009, 0.8814, -0.4615, 0.1207, 0.8794, 0.4605, 0.1339, -0.7792, 0.6123, 0.1207, 0.8794, 0.4605, 0.02838, 0.2072, 0.9779, 0.1339, -0.7792, 0.6123, 0.07838, -0.9511, -0.2987, -0.1075, -0.7817, -0.6143, 0.02849, -0.2072, -0.9779, 0.1339, -0.7792, 0.6123, -0.02845, -0.2072, 0.9779, -0.07829, -0.9511, 0.2987, 0.1009, 0.8814, -0.4615, 0.02849, -0.2072, -0.9779, -0.08516, 0.2065, -0.9747, 0.02845, 0.2071, 0.9779, 0.1207, 0.8794, 0.4605, -0.1207, 0.8794, 0.4605, -0.1207, 0.8794, 0.4605, -0.02845, -0.2072, 0.9779, 0.02845, 0.2071, 0.9779, 0.02849, -0.2072, -0.9779, -0.1075, -0.7817, -0.6143, -0.08516, 0.2065, -0.9747, 0.02845, 0.2071, 0.9779, -0.02845, -0.2072, 0.9779, 0.1339, -0.7792, 0.6123, 0.4384, 0.8586, 0.2655, 0.7321, 0.4186, -0.5375, -0.0665, 0.8382, 0.5413, -0.0665, 0.8382, 0.5413, 0.7998, 0.1683, 0.5762, 0.4384, 0.8586, 0.2655, 0.4384, 0.8586, 0.2655, 0.7998, 0.1683, 0.5762, 0.7321, 0.4186, -0.5375, -0.952, 0.2498, -0.1772, -0.7993, 3.058e-05, -0.601, -0.8516, -0.4276, -0.3033, -0.952, 0.2498, -0.1772, -0.8516, -0.4276, -0.3033, -0.7337, -0.6357, 0.2399, -0.952, 0.2498, -0.1772, -0.7337, -0.6357, 0.2399, -0.4228, -0.1659, 0.8909, 0.7321, 0.4186, -0.5375, 0.1083, 2.503e-05, -0.9941, -0.952, 0.2498, -0.1772, -0.952, 0.2498, -0.1772, 0.1083, 2.503e-05, -0.9941, -0.7993, 3.058e-05, -0.601, -0.0665, 0.8382, 0.5413, -0.952, 0.2498, -0.1772, -0.4228, -0.1659, 0.8909, 0.7321, 0.4186, -0.5375, -0.952, 0.2498, -0.1772, -0.0665, 0.8382, 0.5413, 0.7321, 0.4186, -0.5375, 0.7832, -0.6086, 0.1269, 0.5574, -0.6592, -0.5047, 0.7321, 0.4186, -0.5375, 0.7998, 0.1683, 0.5762, 0.7832, -0.6086, 0.1269, 0.5574, -0.6592, -0.5047, -0.7337, -0.6357, 0.2399, -0.8516, -0.4276, -0.3033, 0.5574, -0.6592, -0.5047, 0.7832, -0.6086, 0.1269, -0.7337, -0.6357, 0.2399, 0.5574, -0.6592, -0.5047, 0.1083, 2.503e-05, -0.9941, 0.7321, 0.4186, -0.5375, 0.5574, -0.6592, -0.5047, -0.8516, -0.4276, -0.3033, 0.1083, 2.503e-05, -0.9941, 0.1083, 2.503e-05, -0.9941, -0.8516, -0.4276, -0.3033, -0.7993, 3.058e-05, -0.601, 0.7832, -0.6086, 0.1269, -0.4229, -0.1658, 0.8909, -0.7337, -0.6357, 0.2399, 0.7832, -0.6086, 0.1269, 0.7998, 0.1683, 0.5762, -0.4229, -0.1658, 0.8909, -0.0665, 0.8382, 0.5413, -0.4229, -0.1658, 0.8909, 0.7998, 0.1683, 0.5762, 0.5479, 1.599e-05, 0.8366, -0.6132, 0.5311, 0.5848, -0.6133, -0.5311, 0.5847, -0.6133, -0.5311, 0.5847, -0.6132, 0.5311, 0.5848, -0.9656, 0.07504, 0.2488, -0.6133, -0.5311, 0.5847, 0.01275, -0.8953, -0.4452, 0.7278, -0.6689, -0.151, -0.6133, -0.5311, 0.5847, -0.7247, -0.6762, -0.1325, 0.01275, -0.8953, -0.4452, -0.7247, -0.6762, -0.1325, -0.6133, -0.5311, 0.5847, -0.9656, 0.07504, 0.2488, 0.7278, -0.6689, -0.151, 0.5479, 1.599e-05, 0.8366, -0.6133, -0.5311, 0.5847, 0.7278, -0.6689, -0.151, 0.2643, -0.07433, -0.9616, 0.8972, 2.515e-05, -0.4416, 0.8972, 2.515e-05, -0.4416, 0.2643, -0.07433, -0.9616, 0.167, 0.6514, -0.7401, 0.8972, 2.515e-05, -0.4416, 0.167, 0.6514, -0.7401, 0.5842, 0.7698, 0.2573, -0.9656, 0.07504, 0.2488, 0.2643, -0.07433, -0.9616, -0.7247, -0.6762, -0.1325, -0.7247, -0.6762, -0.1325, 0.2643, -0.07433, -0.9616, 0.01275, -0.8953, -0.4452, 0.2643, -0.07433, -0.9616, 0.7278, -0.6689, -0.151, 0.01275, -0.8953, -0.4452, 0.167, 0.6514, -0.7401, 0.2643, -0.07433, -0.9616, -0.9656, 0.07504, 0.2488, -0.6132, 0.5311, 0.5848, 0.5842, 0.7698, 0.2573, 0.167, 0.6514, -0.7401, -0.6132, 0.5311, 0.5848, 0.167, 0.6514, -0.7401, -0.728, 0.6855, 0.003888, -0.6132, 0.5311, 0.5848, 0.5479, 1.599e-05, 0.8366, 0.5842, 0.7698, 0.2573, 0.5479, 1.599e-05, 0.8366, 0.8972, 2.515e-05, -0.4416, 0.5842, 0.7698, 0.2573, -0.728, 0.6855, 0.003888, 0.167, 0.6514, -0.7401, -0.9656, 0.07504, 0.2488, -0.6132, 0.5311, 0.5848, -0.728, 0.6855, 0.003888, -0.9656, 0.07504, 0.2488, 0.7278, -0.6689, -0.151, 0.8972, 2.515e-05, -0.4416, 0.5479, 1.599e-05, 0.8366, -0.8076, -0.0001565, 0.5897, 0.08352, 4.414e-05, 0.9965, 0.2139, 0.7648, 0.6077, -0.8076, -0.0001565, 0.5897, -0.507, -0.6755, 0.5354, 0.08352, 4.414e-05, 0.9965, -0.507, -0.6755, 0.5354, 0.5092, -0.7695, 0.3854, 0.08352, 4.414e-05, 0.9965, 0.2139, 0.7648, 0.6077, 0.4464, 0.8636, -0.2345, -0.2449, 0.6749, -0.6961, 0.2139, 0.7648, 0.6077, -0.2449, 0.6749, -0.6961, -0.6237, 0.7097, 0.3276, 0.08352, 4.414e-05, 0.9965, 0.8444, 1.073e-05, -0.5357, 0.2139, 0.7648, 0.6077, 0.2139, 0.7648, 0.6077, 0.8444, 1.073e-05, -0.5357, 0.4464, 0.8636, -0.2345, -0.6237, 0.7097, 0.3276, -0.8076, -0.0001565, 0.5897, 0.2139, 0.7648, 0.6077, -0.2449, 0.6749, -0.6961, 0.4464, 0.8636, -0.2345, 0.8444, 1.073e-05, -0.5357, -0.2449, 0.6749, -0.6961, 0.8444, 1.073e-05, -0.5357, -0.1737, -5.722e-05, -0.9848, -0.1737, -5.722e-05, -0.9848, 0.8444, 1.073e-05, -0.5357, 0.2778, -0.7483, -0.6024, -0.1737, -5.722e-05, -0.9848, 0.2778, -0.7483, -0.6024, -0.4797, -0.684, -0.5495, -0.6237, 0.7097, 0.3276, -0.2449, 0.6749, -0.6961, -0.8076, -0.0001565, 0.5897, -0.8076, -0.0001565, 0.5897, -0.2449, 0.6749, -0.6961, -0.1737, -5.722e-05, -0.9848, -0.1737, -5.722e-05, -0.9848, -0.4797, -0.684, -0.5495, -0.8076, -0.0001565, 0.5897, 0.5092, -0.7695, 0.3854, 0.8444, 1.073e-05, -0.5357, 0.08352, 4.414e-05, 0.9965, 0.2778, -0.7483, -0.6024, 0.8444, 1.073e-05, -0.5357, 0.5092, -0.7695, 0.3854, -0.507, -0.6755, 0.5354, 0.2778, -0.7483, -0.6024, 0.5092, -0.7695, 0.3854, -0.4797, -0.684, -0.5495, 0.2778, -0.7483, -0.6024, -0.507, -0.6755, 0.5354, -0.4797, -0.684, -0.5495, -0.507, -0.6755, 0.5354, -0.8076, -0.0001565, 0.5897, 0.9875, -1.186e-05, 0.1574, 0.4587, 0.8869, 0.05486, -0.9726, -1.395e-05, 0.2326, 0.4587, 0.8869, 0.05486, -0.613, 0.7897, 0.02443, -0.9726, -1.395e-05, 0.2326, -0.9726, -1.395e-05, 0.2326, 0.6171, -0.7837, 0.07046, 0.9875, -1.186e-05, 0.1574, -0.9726, -1.395e-05, 0.2326, -0.4593, -0.8881, 0.01833, 0.6171, -0.7837, 0.07046, -0.9726, -1.395e-05, 0.2326, -0.613, 0.7897, 0.02443, -0.9998, 5.291e-06, -0.01996, -0.4593, -0.8881, 0.01833, -0.9726, -1.395e-05, 0.2326, -0.9998, 5.291e-06, -0.01996, 0.6171, -0.7837, 0.07046, 0.9982, -4.303e-05, -0.05965, 0.9875, -1.186e-05, 0.1574, 0.9875, -1.186e-05, 0.1574, 0.9982, -4.303e-05, -0.05965, 0.4587, 0.8869, 0.05486, -0.613, 0.7897, 0.02443, 0.4587, 0.8869, 0.05486, -0.2955, 0.9527, -0.0707, -0.2955, 0.9527, -0.0707, 0.4587, 0.8869, 0.05486, 0.4545, 0.8789, -0.145, -0.613, 0.7897, 0.02443, -0.2955, 0.9527, -0.0707, -0.9998, 5.291e-06, -0.01996, 0.4545, 0.8789, -0.145, -0.4487, -0.8675, -0.2147, -0.2955, 0.9527, -0.0707, -0.4487, -0.8675, -0.2147, 0.4545, 0.8789, -0.145, 0.9982, -4.303e-05, -0.05965, 0.4587, 0.8869, 0.05486, 0.9982, -4.303e-05, -0.05965, 0.4545, 0.8789, -0.145, 0.2962, -0.9548, -0.0236, 0.9982, -4.303e-05, -0.05965, 0.6171, -0.7837, 0.07046, -0.4593, -0.8881, 0.01833, 0.2962, -0.9548, -0.0236, 0.6171, -0.7837, 0.07046, 0.2962, -0.9548, -0.0236, -0.4487, -0.8675, -0.2147, 0.9982, -4.303e-05, -0.05965, -0.2955, 0.9527, -0.0707, -0.4487, -0.8675, -0.2147, -0.9998, 5.291e-06, -0.01996, -0.4487, -0.8675, -0.2147, 0.2962, -0.9548, -0.0236, -0.4593, -0.8881, 0.01833, -0.4487, -0.8675, -0.2147, -0.4593, -0.8881, 0.01833, -0.9998, 5.291e-06, -0.01996])] * 3)])
arm_ceiling_pipe04_thick_qc_skeleton = bpy.data.armatures.new('ceiling_pipe04_thick.qc_skeleton')  # bones are not reproduced

# ---- objects
ob_ceiling_pipe04_thick_qc_skeleton = bpy.data.objects.new('ceiling_pipe04_thick.qc_skeleton', arm_ceiling_pipe04_thick_qc_skeleton)
ob_ceiling_pipe04_thick = bpy.data.objects.new('ceiling_pipe04_thick', me_ceiling_pipe04_thick)
ob_ceiling_pipe04_thick_physics = bpy.data.objects.new('ceiling_pipe04_thick_physics', me_ceiling_pipe04_thick_physics)

# ---- transforms, parenting, visibility, modifiers, constraints
ob_ceiling_pipe04_thick_qc_skeleton.location = (0.0, 0.0, 0.0)
ob_ceiling_pipe04_thick_qc_skeleton.show_in_front = True
ob_ceiling_pipe04_thick_qc_skeleton.lineart.crease_threshold = 0.0
ob_ceiling_pipe04_thick.parent = ob_ceiling_pipe04_thick_qc_skeleton
ob_ceiling_pipe04_thick.location = (0.0, 0.0, 0.0)
ob_ceiling_pipe04_thick.lineart.crease_threshold = 0.0
_vg = ob_ceiling_pipe04_thick.vertex_groups.new(name='static_prop')
_vg.add([0, 1, 2, 3, 4, 5, 6, 7, 8, 9, 10, 11, 12, 13, 14, 15, 16, 17, 18, 19, 20, 21, 22, 23, 24, 25, 26, 27, 28, 29, 30, 31, 32, 33, 34, 35, 36, 37, 38, 39, 40, 41, 42, 43, 44, 45, 46, 47, 48, 49, 50, 51, 52, 53, 54, 55, 56, 57, 58, 59, 60, 61, 62, 63, 64, 65, 66, 67, 68, 69, 70, 71, 72, 73, 74, 75, 76, 77, 78, 79, 80, 81, 82, 83, 84, 85, 86, 87, 88, 89, 90, 91, 92, 93, 94, 95, 96, 97, 98, 99, 100, 101, 102, 103, 104, 105, 106, 107, 108, 109, 110, 111, 112, 113, 114, 115, 116, 117, 118, 119, 120, 121, 122, 123, 124, 125, 126, 127, 128, 129, 130, 131, 132, 133, 134, 135, 136, 137, 138, 139, 140, 141, 142, 143, 144, 145, 146, 147, 148, 149, 150, 151, 152, 153, 154, 155, 156, 157, 158, 159, 160, 161, 162, 163, 164, 165, 166, 167, 168, 169, 170, 171, 172, 173, 174, 175, 176, 177, 178, 179, 180, 181, 182, 183, 184, 185, 186, 187, 188, 189, 190, 191, 192, 193, 194, 195], 1.0, 'REPLACE')
_m = ob_ceiling_pipe04_thick.modifiers.new('Armature', 'ARMATURE')
_m.object = ob_ceiling_pipe04_thick_qc_skeleton
ob_ceiling_pipe04_thick_physics.parent = ob_ceiling_pipe04_thick_qc_skeleton
ob_ceiling_pipe04_thick_physics.location = (0.0, 0.0, 0.0)
ob_ceiling_pipe04_thick_physics.display_type = 'SOLID'
ob_ceiling_pipe04_thick_physics.show_wire = True
ob_ceiling_pipe04_thick_physics.lineart.crease_threshold = 0.0
_vg = ob_ceiling_pipe04_thick_physics.vertex_groups.new(name='static_prop')
_vg.add([0, 1, 2, 3, 4, 5, 6, 7, 8, 9, 10, 11, 12, 13, 14, 15, 16, 17, 18, 19, 20, 21, 22, 23, 24, 25, 26, 27, 28, 29, 30, 31, 32, 33, 34, 35, 36, 37, 38, 39, 40, 41, 42, 43, 44, 45, 46, 47, 48, 49, 50, 51, 52, 53, 54], 1.0, 'REPLACE')
_m = ob_ceiling_pipe04_thick_physics.modifiers.new('Armature', 'ARMATURE')
_m.object = ob_ceiling_pipe04_thick_qc_skeleton

# ---- collection membership
scene.collection.objects.link(ob_ceiling_pipe04_thick_qc_skeleton)
scene.collection.objects.link(ob_ceiling_pipe04_thick)
scene.collection.objects.link(ob_ceiling_pipe04_thick_physics)
col_ceiling_pipe04_thick.objects.link(ob_ceiling_pipe04_thick_qc_skeleton)
col_ceiling_pipe04_thick.objects.link(ob_ceiling_pipe04_thick)
col_ceiling_pipe04_thick.objects.link(ob_ceiling_pipe04_thick_physics)

# ---- scene / render settings (as saved in the file)
scene.frame_start = 1; scene.frame_end = 250; scene.frame_set(0)
scene.render.engine = 'BLENDER_EEVEE_NEXT'
scene.cycles.use_denoising = False
scene.cycles.samples = 128
scene.cycles.sampling_pattern = 'TABULATED_SOBOL'
scene.cycles.use_adaptive_sampling = False
scene.cycles.use_light_tree = False
scene.view_settings.view_transform = 'Filmic'
bpy.context.view_layer.update()

# ---- added for rendering (the .blend has no active camera and no usable light): camera, sun + grey world if the file has none
cam_auto = bpy.data.cameras.new('AutoCamera')
cam_auto.lens = 50.0
cam_auto.sensor_width = 36.0
cam_auto.clip_end = 1538.86
ob_auto_camera = bpy.data.objects.new('AutoCamera', cam_auto)
scene.collection.objects.link(ob_auto_camera)
ob_auto_camera.location = (58.0491, -137.289, 53.3281)
ob_auto_camera.rotation_euler = (1.09748, -7.21219e-08, 0.694738)
scene.camera = ob_auto_camera
light_auto_sun = bpy.data.lights.new('AutoSun', 'SUN')
light_auto_sun.energy = 3.0
light_auto_sun.angle = 0.0523599
ob_auto_sun = bpy.data.objects.new('AutoSun', light_auto_sun)
scene.collection.objects.link(ob_auto_sun)
ob_auto_sun.rotation_euler = (0.872665, 0.174533, 0.523599)
if scene.world is None:
    world_auto = bpy.data.worlds.new('AutoWorld')
    world_auto.color = (0.3, 0.3, 0.3)
    scene.world = world_auto
bpy.context.view_layer.update()
